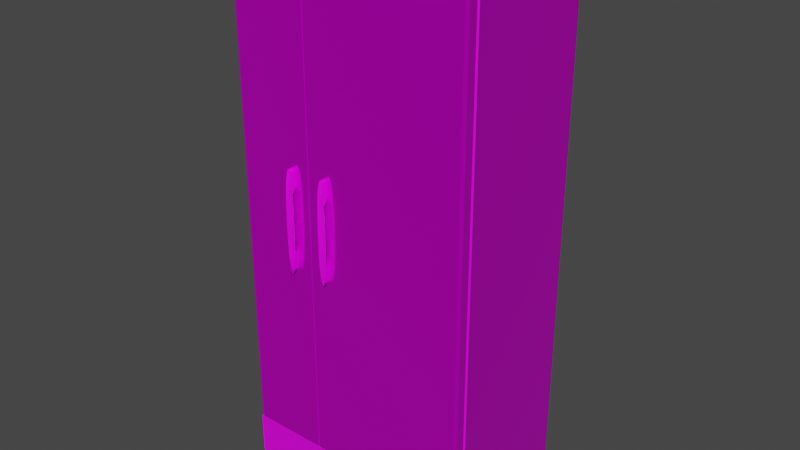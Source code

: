 # Source: freezer.blend  (saved by Blender 3.5.2; exported with 4.5.12 LTS)
import bpy
from mathutils import Matrix  # noqa: F401  (used for matrix-valued properties, if any)

bpy.ops.wm.read_factory_settings(use_empty=True)
scene = bpy.context.scene
scene.name = 'Scene'

# ---- collections
col_collection = bpy.data.collections.new('Collection'); scene.collection.children.link(col_collection)

# ---- images (referenced by path relative to the original .blend; pixels are not part of the script)
import os
ASSET_DIR = os.environ.get("B2B_ASSET_DIR", "")  # directory of the original .blend (textures are referenced by path, not embedded)
HERE = os.path.dirname(os.path.abspath(__file__))  # packed textures are extracted next to this script under _unpacked/

def load_image(name, relpath, width, height, colorspace="sRGB"):
    """Load a texture the original file referenced (path relative to the .blend, or extracted next to this script)."""
    p = next((c for c in (os.path.join(HERE, relpath), os.path.join(ASSET_DIR, relpath)) if relpath and os.path.exists(c)), "")
    if p:
        img = bpy.data.images.load(p, check_existing=True)
        img.name = name
    else:  # same state as the original file: an image datablock whose file is absent (Cycles renders it pink)
        img = bpy.data.images.new(name, width, height)
        img.source = "FILE"
        img.filepath = "//" + (relpath or name)
    img.colorspace_settings.name = colorspace
    return img
img_fridgemoderatestainless__d04d6f6c_ca17_4ad2_9b58_82b854ac51_001 = load_image('fridgemoderatestainless-[d04d6f6c-ca17-4ad2-9b58-82b854ac51.001', 'texture/fridgemoderatestainless-[d04d6f6c-ca17-4ad2-9b58-82b854ac51d7]-fridge-interior_txtr_256x256.png', 1024, 1024, 'sRGB')
img_fridgemoderatestainless__d04d6f6c_ca17_4ad2_9b58_82b854ac51_002 = load_image('fridgemoderatestainless-[d04d6f6c-ca17-4ad2-9b58-82b854ac51.002', 'texture/fridgemoderatestainless-[d04d6f6c-ca17-4ad2-9b58-82b854ac51d7]-materials_txtr_512x512.jpg', 1024, 1024, 'sRGB')

# ---- materials (node trees are filled in below, after node groups)
mat_inside = bpy.data.materials.new('inside')
mat_inside.surface_render_method = 'BLENDED'
mat_inside.blend_method = 'BLEND'
mat_inside.use_backface_culling = True
mat_refrigerator_body = bpy.data.materials.new('Refrigerator-body')
mat_refrigerator_body.use_transparent_shadow = False
mat_refrigerator_body.diffuse_color = (0.5882, 0.5882, 0.5882, 1.0)
mat_refrigerator_body.specular_color = (0.898, 0.898, 0.898)
mat_refrigerator_body.roughness = 0.9
mat_refrigerator_body.specular_intensity = 0.1
mat_refrigerator_body.line_color = (0.5882, 0.5882, 0.5882, 0.0)

# ---- material node trees
mat_inside.use_nodes = True; mat_inside.node_tree.nodes.clear()
_N = mat_inside.node_tree.nodes; _L = mat_inside.node_tree.links
n0 = _N.new('ShaderNodeBsdfPrincipled'); n0.name = 'Principled BSDF'; n0.location = (10, 300)
n0.distribution = 'GGX'
n0.subsurface_method = 'RANDOM_WALK_SKIN'
n0.inputs[3].default_value = 1.45
n0.inputs[27].default_value = (0.0, 0.0, 0.0, 1.0)
n0.inputs[28].default_value = 1.0
n1 = _N.new('ShaderNodeOutputMaterial'); n1.name = 'Material Output'; n1.location = (300, 300)
n2 = _N.new('ShaderNodeTexImage'); n2.name = 'Image Texture'; n2.location = (-442, 84)
n2.image = img_fridgemoderatestainless__d04d6f6c_ca17_4ad2_9b58_82b854ac51_001
n3 = _N.new('ShaderNodeMix'); n3.name = 'Mix'; n3.location = (-160, 180)
n3.data_type = 'RGBA'
n3.inputs[6].default_value = (1.0, 1.0, 1.0, 1.0)
_L.new(n0.outputs[0], n1.inputs[0])
_L.new(n2.outputs[0], n0.inputs[0])
_L.new(n2.outputs[1], n0.inputs[4])
_L.new(n2.outputs[0], n3.inputs[7])
_L.new(n3.outputs[2], n0.inputs[14])
n1.is_active_output = True
mat_refrigerator_body.use_nodes = True; mat_refrigerator_body.node_tree.nodes.clear()
_N = mat_refrigerator_body.node_tree.nodes; _L = mat_refrigerator_body.node_tree.links
n0 = _N.new('ShaderNodeBsdfPrincipled'); n0.name = 'Principled BSDF'; n0.location = (10, 300)
n0.distribution = 'GGX'
n0.subsurface_method = 'RANDOM_WALK_SKIN'
n0.inputs[1].default_value = 0.6142
n0.inputs[2].default_value = 0.1457
n0.inputs[3].default_value = 1.45
n0.inputs[27].default_value = (0.0, 0.0, 0.0, 1.0)
n0.inputs[28].default_value = 1.0
n1 = _N.new('ShaderNodeOutputMaterial'); n1.name = 'Material Output'; n1.location = (300, 300)
n2 = _N.new('ShaderNodeTexImage'); n2.name = 'Image Texture'; n2.location = (-383, 230)
n2.image = img_fridgemoderatestainless__d04d6f6c_ca17_4ad2_9b58_82b854ac51_002
n3 = _N.new('ShaderNodeMix'); n3.name = 'Mix'; n3.location = (-260, 180)
n3.data_type = 'RGBA'
n3.inputs[0].default_value = 0.6142
n3.inputs[7].default_value = (1.0, 1.0, 1.0, 1.0)
n4 = _N.new('ShaderNodeMix'); n4.name = 'Mix.001'; n4.location = (-160, 180)
n4.data_type = 'RGBA'
n4.inputs[6].default_value = (1.0, 1.0, 1.0, 1.0)
_L.new(n0.outputs[0], n1.inputs[0])
_L.new(n2.outputs[0], n0.inputs[0])
_L.new(n2.outputs[0], n3.inputs[6])
_L.new(n3.outputs[2], n4.inputs[7])
_L.new(n4.outputs[2], n0.inputs[14])
n1.is_active_output = True

# ---- world
world_world = bpy.data.worlds.new('World'); scene.world = world_world
world_world.use_nodes = True; world_world.node_tree.nodes.clear()
_N = world_world.node_tree.nodes; _L = world_world.node_tree.links
n0 = _N.new('ShaderNodeOutputWorld'); n0.name = 'World Output'; n0.location = (300, 300)
n1 = _N.new('ShaderNodeBackground'); n1.name = 'Background'; n1.location = (10, 300)
n1.inputs[0].default_value = (0.05088, 0.05088, 0.05088, 1.0)
_L.new(n1.outputs[0], n0.inputs[0])
n0.is_active_output = True
world_world.color = (0.05088, 0.05088, 0.05088)
world_world.use_sun_shadow = False
world_world.sun_shadow_jitter_overblur = 0.0

# ---- meshes
me_fridgemode = bpy.data.meshes.new('fridgemode')
me_fridgemode.from_pydata([(-0.4168, -0.1614, 2.228), (-0.4333, -0.1614, 2.228), (-0.425, -0.1757, 2.224), (-0.4168, -0.1614, 2.228), (-0.425, -0.1757, 2.224), (-0.4085, -0.1757, 2.228), (-0.4415, -0.1755, 2.228), (-0.425, -0.1757, 2.224), (-0.4333, -0.1614, 2.228), (-0.4332, -0.19, 2.228), (-0.425, -0.1757, 2.224), (-0.4415, -0.1755, 2.228), (-0.4167, -0.1899, 2.228), (-0.425, -0.1757, 2.224), (-0.4332, -0.19, 2.228), (-0.4085, -0.1757, 2.228), (-0.425, -0.1757, 2.224), (-0.4167, -0.1899, 2.228), (-0.2479, -0.2278, 0.9711), (-0.2509, -0.231, 0.9788), (-0.2509, -0.2255, 0.9569), (-0.2509, -0.2255, 0.9569), (-0.2509, -0.231, 0.9788), (-0.2539, -0.2278, 0.9711), (-0.2509, -0.2255, 1.377), (-0.2539, -0.2278, 1.363), (-0.2509, -0.231, 1.355), (-0.2479, -0.2278, 1.363), (-0.2509, -0.2255, 1.377), (-0.2509, -0.231, 1.355), (0.3832, -0.1614, 2.228), (0.3667, -0.1614, 2.228), (0.375, -0.1757, 2.224), (0.3832, -0.1614, 2.228), (0.375, -0.1757, 2.224), (0.3915, -0.1757, 2.228), (0.3585, -0.1755, 2.228), (0.375, -0.1757, 2.224), (0.3667, -0.1614, 2.228), (0.3668, -0.19, 2.228), (0.375, -0.1757, 2.224), (0.3585, -0.1755, 2.228), (0.3833, -0.1899, 2.228), (0.375, -0.1757, 2.224), (0.3668, -0.19, 2.228), (0.3915, -0.1757, 2.228), (0.375, -0.1757, 2.224), (0.3833, -0.1899, 2.228), (-0.0945, -0.2278, 0.9711), (-0.0975, -0.231, 0.9788), (-0.0975, -0.2255, 0.9569), (-0.0975, -0.2255, 0.9569), (-0.0975, -0.231, 0.9788), (-0.1005, -0.2278, 0.9711), (-0.0975, -0.2255, 1.377), (-0.1005, -0.2278, 1.363), (-0.0975, -0.231, 1.355), (-0.0945, -0.2278, 1.363), (-0.0975, -0.2255, 1.377), (-0.0975, -0.231, 1.355), (0.4947, -0.1523, 0.179), (0.5, -0.1523, 0.179), (0.5, -0.1467, 0.179), (-0.4881, -0.1523, 0.179), (-0.5, -0.1951, 0.179), (-0.5, -0.1588, 0.179), (-0.4881, -0.2012, 0.179), (-0.1769, -0.2012, 0.179), (-0.175, -0.1951, 0.179), (-0.175, -0.1523, 0.179), (-0.482, -0.1402, 0.1884), (-0.1875, -0.1523, 0.1884), (-0.482, -0.1523, 0.1884), (-0.1875, -0.1402, 0.1884), (-0.473, -0.1523, 2.197), (-0.473, -0.1402, 0.1994), (-0.473, -0.1402, 2.197), (-0.473, -0.1523, 0.1994), (-0.473, -0.1523, 2.197), (-0.482, -0.1402, 2.205), (-0.482, -0.1523, 2.205), (-0.473, -0.1402, 2.197), (-0.482, -0.1523, 0.1884), (-0.482, -0.1402, 2.205), (-0.482, -0.1402, 0.1884), (-0.482, -0.1523, 2.205), (-0.473, -0.1523, 0.1994), (-0.2, -0.1402, 0.1994), (-0.473, -0.1402, 0.1994), (-0.2, -0.1523, 0.1994), (-0.2, -0.1402, 2.197), (-0.473, -0.1523, 2.197), (-0.473, -0.1402, 2.197), (-0.2, -0.1523, 2.197), (-0.482, -0.1402, 2.205), (-0.1875, -0.1523, 2.205), (-0.1875, -0.1402, 2.205), (-0.482, -0.1523, 2.205), (-0.482, -0.1402, 2.205), (-0.473, -0.1523, 2.197), (-0.482, -0.1523, 2.205), (-0.473, -0.1402, 2.197), (-0.2, -0.1402, 0.1994), (-0.2, -0.1523, 2.197), (-0.2, -0.1402, 2.197), (-0.2, -0.1523, 0.1994), (-0.1875, -0.1523, 2.205), (-0.1875, -0.1402, 0.1884), (-0.1875, -0.1402, 2.205), (-0.1875, -0.1523, 0.1884), (-0.175, -0.1523, 0.179), (-0.4881, -0.1523, 0.179), (-0.482, -0.1523, 0.1884), (-0.1875, -0.1523, 0.1884), (-0.175, -0.1523, 2.208), (-0.1875, -0.1523, 2.205), (-0.4881, -0.1523, 2.208), (-0.482, -0.1523, 2.205), (-0.2545, -0.1523, 2.08), (-0.2544, -0.07648, 0.2973), (-0.2545, -0.1523, 0.2973), (-0.2544, -0.07648, 2.08), (-0.4063, -0.1523, 2.08), (-0.2544, -0.07648, 2.08), (-0.2545, -0.1523, 2.08), (-0.4062, -0.07637, 2.08), (-0.4063, -0.1523, 0.2973), (-0.4062, -0.07637, 2.08), (-0.4063, -0.1523, 2.08), (-0.4062, -0.07637, 0.2973), (-0.2545, -0.1523, 0.2973), (-0.4062, -0.07637, 0.2973), (-0.4063, -0.1523, 0.2973), (-0.2544, -0.07648, 0.2973), (-0.2375, -0.07648, 2.104), (-0.2125, -0.1523, 0.2409), (-0.2375, -0.07648, 0.2729), (-0.2125, -0.1523, 2.142), (-0.425, -0.07637, 2.104), (-0.2125, -0.1523, 2.142), (-0.2375, -0.07648, 2.104), (-0.4551, -0.1523, 2.142), (-0.4551, -0.1523, 0.2409), (-0.425, -0.07637, 2.104), (-0.425, -0.07637, 0.2729), (-0.4551, -0.1523, 2.142), (-0.2375, -0.07648, 0.2729), (-0.4551, -0.1523, 0.2409), (-0.425, -0.07637, 0.2729), (-0.2125, -0.1523, 0.2409), (-0.2545, -0.1523, 2.08), (-0.4063, -0.1523, 0.2973), (-0.4063, -0.1523, 2.08), (-0.2545, -0.1523, 0.2973), (-0.4152, -0.1587, 2.224), (-0.4333, -0.1614, 2.228), (-0.4168, -0.1614, 2.228), (-0.4348, -0.1587, 2.224), (-0.4348, -0.1587, 2.224), (-0.4415, -0.1755, 2.228), (-0.4333, -0.1614, 2.228), (-0.4446, -0.1755, 2.224), (-0.4446, -0.1755, 2.224), (-0.4332, -0.19, 2.228), (-0.4415, -0.1755, 2.228), (-0.4348, -0.1926, 2.224), (-0.4348, -0.1926, 2.224), (-0.4167, -0.1899, 2.228), (-0.4332, -0.19, 2.228), (-0.4152, -0.1926, 2.224), (-0.4152, -0.1926, 2.224), (-0.4085, -0.1757, 2.228), (-0.4167, -0.1899, 2.228), (-0.4054, -0.1757, 2.224), (-0.4054, -0.1757, 2.224), (-0.4152, -0.1926, 2.205), (-0.4054, -0.1757, 2.205), (-0.4152, -0.1926, 2.224), (-0.4152, -0.1587, 2.224), (-0.4054, -0.1757, 2.205), (-0.4152, -0.1587, 2.205), (-0.4054, -0.1757, 2.224), (-0.4348, -0.1587, 2.224), (-0.4152, -0.1587, 2.205), (-0.4348, -0.1587, 2.205), (-0.4152, -0.1587, 2.224), (-0.4446, -0.1755, 2.224), (-0.4348, -0.1587, 2.205), (-0.4446, -0.1755, 2.205), (-0.4348, -0.1587, 2.224), (-0.4348, -0.1926, 2.224), (-0.4446, -0.1755, 2.205), (-0.4348, -0.1926, 2.205), (-0.4446, -0.1755, 2.224), (-0.4152, -0.1926, 2.224), (-0.4348, -0.1926, 2.205), (-0.4152, -0.1926, 2.205), (-0.4348, -0.1926, 2.224), (-0.4085, -0.1757, 2.228), (-0.4152, -0.1587, 2.224), (-0.4168, -0.1614, 2.228), (-0.4054, -0.1757, 2.224), (-0.2479, -0.2278, 1.363), (-0.2509, -0.2352, 1.333), (-0.2444, -0.2315, 1.333), (-0.2509, -0.231, 1.355), (-0.2509, -0.231, 1.355), (-0.2573, -0.2315, 1.333), (-0.2509, -0.2352, 1.333), (-0.2539, -0.2278, 1.363), (-0.2383, -0.22, 1.28), (-0.2416, -0.235, 1.235), (-0.236, -0.22, 1.235), (-0.243, -0.233, 1.304), (-0.2657, -0.22, 1.235), (-0.2634, -0.22, 1.28), (-0.2383, -0.22, 1.28), (-0.236, -0.22, 1.235), (-0.2354, -0.22, 1.167), (-0.2663, -0.22, 1.167), (-0.2657, -0.22, 1.099), (-0.236, -0.22, 1.099), (-0.2383, -0.22, 1.054), (-0.2634, -0.22, 1.054), (-0.2587, -0.233, 1.304), (-0.2657, -0.22, 1.235), (-0.2601, -0.235, 1.235), (-0.2634, -0.22, 1.28), (-0.2509, -0.2387, 1.304), (-0.2601, -0.235, 1.235), (-0.2509, -0.2407, 1.235), (-0.2587, -0.233, 1.304), (-0.243, -0.233, 1.304), (-0.2509, -0.2407, 1.235), (-0.2416, -0.235, 1.235), (-0.2509, -0.2387, 1.304), (-0.2416, -0.235, 1.099), (-0.2354, -0.22, 1.167), (-0.2412, -0.2358, 1.167), (-0.236, -0.22, 1.099), (-0.2657, -0.22, 1.099), (-0.2605, -0.2358, 1.167), (-0.2663, -0.22, 1.167), (-0.2601, -0.235, 1.099), (-0.2601, -0.235, 1.099), (-0.2509, -0.2415, 1.167), (-0.2605, -0.2358, 1.167), (-0.2509, -0.2407, 1.099), (-0.2416, -0.235, 1.099), (-0.2509, -0.2415, 1.167), (-0.2509, -0.2407, 1.099), (-0.2412, -0.2358, 1.167), (-0.2601, -0.235, 1.235), (-0.2663, -0.22, 1.167), (-0.2605, -0.2358, 1.167), (-0.2657, -0.22, 1.235), (-0.2509, -0.2407, 1.235), (-0.2605, -0.2358, 1.167), (-0.2509, -0.2415, 1.167), (-0.2601, -0.235, 1.235), (-0.236, -0.22, 1.235), (-0.2412, -0.2358, 1.167), (-0.2354, -0.22, 1.167), (-0.2416, -0.235, 1.235), (-0.2416, -0.235, 1.235), (-0.2509, -0.2415, 1.167), (-0.2412, -0.2358, 1.167), (-0.2509, -0.2407, 1.235), (-0.2404, -0.22, 1.333), (-0.243, -0.233, 1.304), (-0.2383, -0.22, 1.28), (-0.2444, -0.2315, 1.333), (-0.2404, -0.2012, 1.333), (-0.2383, -0.22, 1.28), (-0.2383, -0.2012, 1.304), (-0.2404, -0.22, 1.333), (-0.246, -0.2012, 1.363), (-0.246, -0.22, 1.363), (-0.246, -0.22, 1.363), (-0.2444, -0.2315, 1.333), (-0.2404, -0.22, 1.333), (-0.2479, -0.2278, 1.363), (-0.2573, -0.2315, 1.333), (-0.2634, -0.22, 1.28), (-0.2587, -0.233, 1.304), (-0.2613, -0.22, 1.333), (-0.2613, -0.22, 1.333), (-0.2634, -0.2012, 1.304), (-0.2634, -0.22, 1.28), (-0.2613, -0.2012, 1.333), (-0.2557, -0.22, 1.363), (-0.2557, -0.2012, 1.363), (-0.2539, -0.2278, 1.363), (-0.2613, -0.22, 1.333), (-0.2573, -0.2315, 1.333), (-0.2557, -0.22, 1.363), (-0.2509, -0.22, 1.377), (-0.2539, -0.2278, 1.363), (-0.2509, -0.2255, 1.377), (-0.2557, -0.22, 1.363), (-0.246, -0.22, 1.363), (-0.2509, -0.2255, 1.377), (-0.2479, -0.2278, 1.363), (-0.2509, -0.22, 1.377), (-0.2509, -0.2012, 1.377), (-0.2557, -0.2012, 1.363), (-0.2557, -0.22, 1.363), (-0.2509, -0.22, 1.377), (-0.246, -0.2012, 1.363), (-0.246, -0.22, 1.363), (-0.2634, -0.2012, 1.304), (-0.2383, -0.22, 1.28), (-0.2634, -0.22, 1.28), (-0.2383, -0.2012, 1.304), (-0.2509, -0.2352, 1.333), (-0.2587, -0.233, 1.304), (-0.2509, -0.2387, 1.304), (-0.2573, -0.2315, 1.333), (-0.2444, -0.2315, 1.333), (-0.2509, -0.2387, 1.304), (-0.243, -0.233, 1.304), (-0.2509, -0.2352, 1.333), (-0.2587, -0.233, 1.03), (-0.2657, -0.22, 1.099), (-0.2634, -0.22, 1.054), (-0.2601, -0.235, 1.099), (-0.2509, -0.2387, 1.03), (-0.2601, -0.235, 1.099), (-0.2587, -0.233, 1.03), (-0.2509, -0.2407, 1.099), (-0.2383, -0.22, 1.054), (-0.2416, -0.235, 1.099), (-0.243, -0.233, 1.03), (-0.236, -0.22, 1.099), (-0.243, -0.233, 1.03), (-0.2509, -0.2407, 1.099), (-0.2509, -0.2387, 1.03), (-0.2416, -0.235, 1.099), (-0.2404, -0.22, 1.001), (-0.243, -0.233, 1.03), (-0.2444, -0.2315, 1.001), (-0.2383, -0.22, 1.054), (-0.2404, -0.2012, 1.001), (-0.2383, -0.2012, 1.03), (-0.2383, -0.22, 1.054), (-0.2404, -0.22, 1.001), (-0.246, -0.2012, 0.9711), (-0.246, -0.22, 0.9711), (-0.246, -0.22, 0.9711), (-0.2444, -0.2315, 1.001), (-0.2479, -0.2278, 0.9711), (-0.2404, -0.22, 1.001), (-0.2573, -0.2315, 1.001), (-0.2634, -0.22, 1.054), (-0.2613, -0.22, 1.001), (-0.2587, -0.233, 1.03), (-0.2613, -0.22, 1.001), (-0.2634, -0.22, 1.054), (-0.2634, -0.2012, 1.03), (-0.2613, -0.2012, 1.001), (-0.2557, -0.22, 0.9711), (-0.2557, -0.2012, 0.9711), (-0.2539, -0.2278, 0.9711), (-0.2613, -0.22, 1.001), (-0.2557, -0.22, 0.9711), (-0.2573, -0.2315, 1.001), (-0.2509, -0.22, 0.9569), (-0.2539, -0.2278, 0.9711), (-0.2557, -0.22, 0.9711), (-0.2509, -0.2255, 0.9569), (-0.246, -0.22, 0.9711), (-0.2509, -0.2255, 0.9569), (-0.2509, -0.22, 0.9569), (-0.2479, -0.2278, 0.9711), (-0.2509, -0.2012, 0.9569), (-0.2557, -0.22, 0.9711), (-0.2557, -0.2012, 0.9711), (-0.2509, -0.22, 0.9569), (-0.246, -0.2012, 0.9711), (-0.246, -0.22, 0.9711), (-0.2383, -0.2012, 1.03), (-0.2634, -0.22, 1.054), (-0.2383, -0.22, 1.054), (-0.2634, -0.2012, 1.03), (-0.2509, -0.2352, 1.001), (-0.2587, -0.233, 1.03), (-0.2573, -0.2315, 1.001), (-0.2509, -0.2387, 1.03), (-0.2444, -0.2315, 1.001), (-0.2509, -0.2387, 1.03), (-0.2509, -0.2352, 1.001), (-0.243, -0.233, 1.03), (-0.2509, -0.231, 0.9788), (-0.2573, -0.2315, 1.001), (-0.2539, -0.2278, 0.9711), (-0.2509, -0.2352, 1.001), (-0.2479, -0.2278, 0.9711), (-0.2509, -0.2352, 1.001), (-0.2509, -0.231, 0.9788), (-0.2444, -0.2315, 1.001), (0.3848, -0.1587, 2.224), (0.3667, -0.1614, 2.228), (0.3832, -0.1614, 2.228), (0.3652, -0.1587, 2.224), (0.3652, -0.1587, 2.224), (0.3585, -0.1755, 2.228), (0.3667, -0.1614, 2.228), (0.3554, -0.1755, 2.224), (0.3554, -0.1755, 2.224), (0.3668, -0.19, 2.228), (0.3585, -0.1755, 2.228), (0.3652, -0.1926, 2.224), (0.3652, -0.1926, 2.224), (0.3833, -0.1899, 2.228), (0.3668, -0.19, 2.228), (0.3848, -0.1926, 2.224), (0.3848, -0.1926, 2.224), (0.3915, -0.1757, 2.228), (0.3833, -0.1899, 2.228), (0.3946, -0.1757, 2.224), (0.3946, -0.1757, 2.224), (0.3848, -0.1926, 2.205), (0.3946, -0.1757, 2.205), (0.3848, -0.1926, 2.224), (0.3848, -0.1587, 2.224), (0.3946, -0.1757, 2.205), (0.3848, -0.1587, 2.205), (0.3946, -0.1757, 2.224), (0.3652, -0.1587, 2.224), (0.3848, -0.1587, 2.205), (0.3652, -0.1587, 2.205), (0.3848, -0.1587, 2.224), (0.3554, -0.1755, 2.224), (0.3652, -0.1587, 2.205), (0.3554, -0.1755, 2.205), (0.3652, -0.1587, 2.224), (0.3652, -0.1926, 2.224), (0.3554, -0.1755, 2.205), (0.3652, -0.1926, 2.205), (0.3554, -0.1755, 2.224), (0.3848, -0.1926, 2.224), (0.3652, -0.1926, 2.205), (0.3848, -0.1926, 2.205), (0.3652, -0.1926, 2.224), (0.3915, -0.1757, 2.228), (0.3848, -0.1587, 2.224), (0.3832, -0.1614, 2.228), (0.3946, -0.1757, 2.224), (-0.0945, -0.2278, 1.363), (-0.0975, -0.2352, 1.333), (-0.09102, -0.2315, 1.333), (-0.0975, -0.231, 1.355), (-0.0975, -0.231, 1.355), (-0.104, -0.2315, 1.333), (-0.0975, -0.2352, 1.333), (-0.1005, -0.2278, 1.363), (-0.08493, -0.22, 1.28), (-0.08824, -0.235, 1.235), (-0.08262, -0.22, 1.235), (-0.08968, -0.233, 1.304), (-0.1124, -0.22, 1.235), (-0.1101, -0.22, 1.28), (-0.08493, -0.22, 1.28), (-0.08262, -0.22, 1.235), (-0.08201, -0.22, 1.167), (-0.113, -0.22, 1.167), (-0.1124, -0.22, 1.099), (-0.08262, -0.22, 1.099), (-0.08493, -0.22, 1.054), (-0.1101, -0.22, 1.054), (-0.1053, -0.233, 1.304), (-0.1124, -0.22, 1.235), (-0.1068, -0.235, 1.235), (-0.1101, -0.22, 1.28), (-0.0975, -0.2387, 1.304), (-0.1068, -0.235, 1.235), (-0.0975, -0.2407, 1.235), (-0.1053, -0.233, 1.304), (-0.08968, -0.233, 1.304), (-0.0975, -0.2407, 1.235), (-0.08824, -0.235, 1.235), (-0.0975, -0.2387, 1.304), (-0.08824, -0.235, 1.099), (-0.08201, -0.22, 1.167), (-0.08786, -0.2358, 1.167), (-0.08262, -0.22, 1.099), (-0.1124, -0.22, 1.099), (-0.1071, -0.2358, 1.167), (-0.113, -0.22, 1.167), (-0.1068, -0.235, 1.099), (-0.1068, -0.235, 1.099), (-0.0975, -0.2415, 1.167), (-0.1071, -0.2358, 1.167), (-0.0975, -0.2407, 1.099), (-0.08824, -0.235, 1.099), (-0.0975, -0.2415, 1.167), (-0.0975, -0.2407, 1.099), (-0.08786, -0.2358, 1.167), (-0.1068, -0.235, 1.235), (-0.113, -0.22, 1.167), (-0.1071, -0.2358, 1.167), (-0.1124, -0.22, 1.235), (-0.0975, -0.2407, 1.235), (-0.1071, -0.2358, 1.167), (-0.0975, -0.2415, 1.167), (-0.1068, -0.235, 1.235), (-0.08262, -0.22, 1.235), (-0.08786, -0.2358, 1.167), (-0.08201, -0.22, 1.167), (-0.08824, -0.235, 1.235), (-0.08824, -0.235, 1.235), (-0.0975, -0.2415, 1.167), (-0.08786, -0.2358, 1.167), (-0.0975, -0.2407, 1.235), (-0.08708, -0.22, 1.333), (-0.08968, -0.233, 1.304), (-0.08493, -0.22, 1.28), (-0.09102, -0.2315, 1.333), (-0.08708, -0.2012, 1.333), (-0.08493, -0.22, 1.28), (-0.08493, -0.2012, 1.304), (-0.08708, -0.22, 1.333), (-0.09268, -0.2012, 1.363), (-0.09268, -0.22, 1.363), (-0.09268, -0.22, 1.363), (-0.09102, -0.2315, 1.333), (-0.08708, -0.22, 1.333), (-0.0945, -0.2278, 1.363), (-0.104, -0.2315, 1.333), (-0.1101, -0.22, 1.28), (-0.1053, -0.233, 1.304), (-0.1079, -0.22, 1.333), (-0.1079, -0.22, 1.333), (-0.1101, -0.2012, 1.304), (-0.1101, -0.22, 1.28), (-0.1079, -0.2012, 1.333), (-0.1023, -0.22, 1.363), (-0.1023, -0.2012, 1.363), (-0.1005, -0.2278, 1.363), (-0.1079, -0.22, 1.333), (-0.104, -0.2315, 1.333), (-0.1023, -0.22, 1.363), (-0.0975, -0.22, 1.377), (-0.1005, -0.2278, 1.363), (-0.0975, -0.2255, 1.377), (-0.1023, -0.22, 1.363), (-0.09268, -0.22, 1.363), (-0.0975, -0.2255, 1.377), (-0.0945, -0.2278, 1.363), (-0.0975, -0.22, 1.377), (-0.0975, -0.2012, 1.377), (-0.1023, -0.2012, 1.363), (-0.1023, -0.22, 1.363), (-0.0975, -0.22, 1.377), (-0.09268, -0.2012, 1.363), (-0.09268, -0.22, 1.363), (-0.1101, -0.2012, 1.304), (-0.08493, -0.22, 1.28), (-0.1101, -0.22, 1.28), (-0.08493, -0.2012, 1.304), (-0.0975, -0.2352, 1.333), (-0.1053, -0.233, 1.304), (-0.0975, -0.2387, 1.304), (-0.104, -0.2315, 1.333), (-0.09102, -0.2315, 1.333), (-0.0975, -0.2387, 1.304), (-0.08968, -0.233, 1.304), (-0.0975, -0.2352, 1.333), (-0.1053, -0.233, 1.03), (-0.1124, -0.22, 1.099), (-0.1101, -0.22, 1.054), (-0.1068, -0.235, 1.099), (-0.0975, -0.2387, 1.03), (-0.1068, -0.235, 1.099), (-0.1053, -0.233, 1.03), (-0.0975, -0.2407, 1.099), (-0.08493, -0.22, 1.054), (-0.08824, -0.235, 1.099), (-0.08968, -0.233, 1.03), (-0.08262, -0.22, 1.099), (-0.08968, -0.233, 1.03), (-0.0975, -0.2407, 1.099), (-0.0975, -0.2387, 1.03), (-0.08824, -0.235, 1.099), (-0.08708, -0.22, 1.001), (-0.08968, -0.233, 1.03), (-0.09102, -0.2315, 1.001), (-0.08493, -0.22, 1.054), (-0.08708, -0.2012, 1.001), (-0.08493, -0.2012, 1.03), (-0.08493, -0.22, 1.054), (-0.08708, -0.22, 1.001), (-0.09268, -0.2012, 0.9711), (-0.09268, -0.22, 0.9711), (-0.09268, -0.22, 0.9711), (-0.09102, -0.2315, 1.001), (-0.0945, -0.2278, 0.9711), (-0.08708, -0.22, 1.001), (-0.104, -0.2315, 1.001), (-0.1101, -0.22, 1.054), (-0.1079, -0.22, 1.001), (-0.1053, -0.233, 1.03), (-0.1079, -0.22, 1.001), (-0.1101, -0.22, 1.054), (-0.1101, -0.2012, 1.03), (-0.1079, -0.2012, 1.001), (-0.1023, -0.22, 0.9711), (-0.1023, -0.2012, 0.9711), (-0.1005, -0.2278, 0.9711), (-0.1079, -0.22, 1.001), (-0.1023, -0.22, 0.9711), (-0.104, -0.2315, 1.001), (-0.0975, -0.22, 0.9569), (-0.1005, -0.2278, 0.9711), (-0.1023, -0.22, 0.9711), (-0.0975, -0.2255, 0.9569), (-0.09268, -0.22, 0.9711), (-0.0975, -0.2255, 0.9569), (-0.0975, -0.22, 0.9569), (-0.0945, -0.2278, 0.9711), (-0.0975, -0.2012, 0.9569), (-0.1023, -0.22, 0.9711), (-0.1023, -0.2012, 0.9711), (-0.0975, -0.22, 0.9569), (-0.09268, -0.2012, 0.9711), (-0.09268, -0.22, 0.9711), (-0.08493, -0.2012, 1.03), (-0.1101, -0.22, 1.054), (-0.08493, -0.22, 1.054), (-0.1101, -0.2012, 1.03), (-0.0975, -0.2352, 1.001), (-0.1053, -0.233, 1.03), (-0.104, -0.2315, 1.001), (-0.0975, -0.2387, 1.03), (-0.09102, -0.2315, 1.001), (-0.0975, -0.2387, 1.03), (-0.0975, -0.2352, 1.001), (-0.08968, -0.233, 1.03), (-0.0975, -0.231, 0.9788), (-0.104, -0.2315, 1.001), (-0.1005, -0.2278, 0.9711), (-0.0975, -0.2352, 1.001), (-0.0945, -0.2278, 0.9711), (-0.0975, -0.2352, 1.001), (-0.0975, -0.231, 0.9788), (-0.09102, -0.2315, 1.001), (0.425, -0.1523, 0.1884), (-0.1625, -0.1402, 0.1884), (0.425, -0.1402, 0.1884), (-0.1625, -0.1523, 0.1884), (-0.175, -0.1523, 0.179), (-0.173, -0.2012, 0.179), (-0.175, -0.1951, 0.179), (0.4876, -0.2012, 0.179), (0.5, -0.1951, 0.179), (0.5, -0.1588, 0.179), (0.4876, -0.1523, 0.179), (0.4125, -0.1402, 0.1994), (0.4125, -0.1523, 2.197), (0.4125, -0.1402, 2.197), (0.4125, -0.1523, 0.1994), (0.425, -0.1402, 2.205), (0.425, -0.1523, 0.1884), (0.425, -0.1402, 0.1884), (0.425, -0.1523, 2.205), (0.4125, -0.1402, 2.197), (-0.15, -0.1523, 2.197), (-0.15, -0.1402, 2.197), (0.4125, -0.1523, 2.197), (-0.1625, -0.1402, 2.205), (0.425, -0.1523, 2.205), (0.425, -0.1402, 2.205), (-0.1625, -0.1523, 2.205), (-0.15, -0.1402, 2.197), (-0.15, -0.1523, 0.1994), (-0.15, -0.1402, 0.1994), (-0.15, -0.1523, 2.197), (-0.1625, -0.1402, 0.1884), (-0.1625, -0.1523, 2.205), (-0.1625, -0.1402, 2.205), (-0.1625, -0.1523, 0.1884), (-0.15, -0.1402, 0.1994), (0.4125, -0.1523, 0.1994), (0.4125, -0.1402, 0.1994), (-0.15, -0.1523, 0.1994), (0.3409, -0.1523, 2.08), (0.3409, -0.07637, 0.2973), (0.3409, -0.1523, 0.2973), (0.3409, -0.07637, 2.08), (-0.08035, -0.1523, 2.08), (0.3409, -0.07637, 2.08), (0.3409, -0.1523, 2.08), (-0.08035, -0.07637, 2.08), (-0.08035, -0.1523, 0.2973), (-0.08035, -0.07637, 2.08), (-0.08035, -0.1523, 2.08), (-0.08035, -0.07637, 0.2973), (0.375, -0.07637, 2.104), (0.4, -0.1523, 0.2409), (0.375, -0.07637, 0.2729), (0.4, -0.1523, 2.142), (-0.1125, -0.07637, 2.104), (0.4, -0.1523, 2.142), (0.375, -0.07637, 2.104), (-0.1375, -0.1523, 2.142), (-0.1375, -0.1523, 0.2409), (-0.1125, -0.07637, 2.104), (-0.1125, -0.07637, 0.2729), (-0.1375, -0.1523, 2.142), (0.375, -0.07637, 0.2729), (-0.1375, -0.1523, 0.2409), (-0.1125, -0.07637, 0.2729), (0.4, -0.1523, 0.2409), (0.3409, -0.1523, 2.08), (-0.08035, -0.1523, 0.2973), (-0.08035, -0.1523, 2.08), (0.3409, -0.1523, 0.2973), (-0.425, -0.0786, 1.794), (-0.425, -0.0786, 1.761), (-0.1875, -0.0786, 1.761), (-0.1875, -0.0786, 1.794), (-0.1875, -0.0786, 1.794), (-0.425, 0.375, 1.794), (-0.425, -0.0786, 1.794), (-0.1875, 0.375, 1.794), (-0.425, -0.0786, 1.174), (-0.425, -0.0786, 1.142), (-0.1875, -0.0786, 1.142), (-0.1875, -0.0786, 1.174), (-0.1875, -0.0786, 1.174), (-0.425, 0.375, 1.174), (-0.425, -0.0786, 1.174), (-0.1875, 0.375, 1.174), (-0.425, -0.0786, 0.8154), (-0.425, -0.0786, 0.7829), (-0.1873, -0.0786, 0.7829), (-0.1873, -0.0786, 0.8154), (-0.1873, -0.0786, 0.8154), (-0.425, 0.375, 0.8154), (-0.425, -0.0786, 0.8154), (-0.1873, 0.375, 0.8154), (-0.375, -0.2012, -1.497e-10), (-0.5, -0.2012, 0.1749), (-0.5, -0.2012, -1.497e-10), (-0.375, -0.2012, 0.1749), (-0.25, -0.2012, -1.497e-10), (-0.25, -0.2012, 0.1749), (-0.125, -0.2012, -1.497e-10), (-0.125, -0.2012, 0.1749), (-1.558e-05, -0.2012, -1.497e-10), (-1.558e-05, -0.2012, 0.1749), (0.125, -0.2012, -1.497e-10), (0.125, -0.2012, 0.1749), (0.25, -0.2012, -1.497e-10), (0.25, -0.2012, 0.1749), (0.375, -0.2012, -1.497e-10), (0.375, -0.2012, 0.1749), (0.5, -0.2012, -1.497e-10), (0.5, -0.2012, 0.1749), (-0.5, -0.1523, 1.15e-08), (-0.375, -0.2012, -1.497e-10), (-0.5, -0.2012, -1.497e-10), (-0.25, -0.2012, -1.497e-10), (-0.125, -0.2012, -1.497e-10), (-1.558e-05, -0.2012, -1.497e-10), (0.125, -0.2012, -1.497e-10), (0.25, -0.2012, -1.497e-10), (0.375, -0.2012, -1.497e-10), (0.5, -0.2012, -1.497e-10), (0.5, -0.1523, 1.15e-08), (0.5, 0.4125, -3.114e-08), (0.4875, 0.425, -2.465e-08), (-0.4875, 0.425, -3.343e-08), (-0.5, 0.4125, -3.114e-08), (-0.497, -0.1523, 0.179), (-0.373, -0.1523, 0.179), (-0.249, -0.1523, 0.179), (-0.1251, -0.1523, 0.179), (-0.001139, -0.1523, 0.179), (0.1228, -0.1523, 0.179), (0.2468, -0.1523, 0.179), (0.3707, -0.1523, 0.179), (0.4947, -0.1523, 0.179), (-0.1625, -0.1523, 0.23), (-0.1875, -0.1523, 0.23), (-0.425, -0.1523, 0.23), (-0.497, -0.1523, 2.208), (-0.425, -0.1523, 2.153), (-0.4874, -0.1523, 2.214), (0.425, -0.1523, 0.23), (0.4947, -0.1523, 2.208), (0.425, -0.1523, 2.153), (-0.1625, -0.1523, 2.153), (0.4875, -0.1523, 2.214), (-0.1875, -0.1523, 2.153), (-0.5, -0.1467, 0.179), (-0.497, -0.1523, 2.208), (-0.5, -0.1467, 2.208), (-0.497, -0.1523, 0.179), (0.4947, -0.1523, 2.208), (0.5, -0.1467, 0.179), (0.5, -0.1467, 2.208), (0.4947, -0.1523, 0.179), (0.4947, -0.1523, 2.208), (0.4875, -0.1467, 2.218), (0.4875, -0.1523, 2.214), (0.5, -0.1467, 2.208), (-0.4874, -0.1523, 2.214), (0.4875, -0.1467, 2.218), (-0.4874, -0.1467, 2.218), (0.4875, -0.1523, 2.214), (-0.4874, -0.1523, 2.214), (-0.5, -0.1467, 2.208), (-0.497, -0.1523, 2.208), (-0.4874, -0.1467, 2.218), (0.5, -0.2012, -1.497e-10), (0.5, -0.1523, 0.179), (0.5, -0.2012, 0.1749), (0.5, -0.1523, 1.15e-08), (-0.5, -0.2012, 0.1749), (-0.5, -0.1523, 1.15e-08), (-0.5, -0.2012, -1.497e-10), (-0.5, -0.1523, 0.179), (-0.5, -0.1523, 0.179), (-0.5, -0.2012, 0.1749), (-0.497, -0.1523, 0.179), (-0.373, -0.1523, 0.179), (-0.375, -0.2012, 0.1749), (-0.249, -0.1523, 0.179), (-0.25, -0.2012, 0.1749), (-0.1251, -0.1523, 0.179), (-0.125, -0.2012, 0.1749), (-0.001139, -0.1523, 0.179), (-1.558e-05, -0.2012, 0.1749), (0.125, -0.2012, 0.1749), (0.1228, -0.1523, 0.179), (0.25, -0.2012, 0.1749), (0.2468, -0.1523, 0.179), (0.375, -0.2012, 0.1749), (0.3707, -0.1523, 0.179), (0.5, -0.2012, 0.1749), (0.4947, -0.1523, 0.179), (0.5, -0.1523, 0.179), (-0.1625, 0.375, 2.153), (0.425, 0.375, 0.23), (0.425, 0.375, 2.153), (-0.1625, 0.375, 0.23), (-0.1625, -0.1523, 0.23), (0.425, 0.375, 0.23), (-0.1625, 0.375, 0.23), (0.425, -0.1523, 0.23), (-0.1625, -0.1523, 2.153), (-0.1625, 0.375, 0.23), (-0.1625, 0.375, 2.153), (-0.1625, -0.1523, 0.23), (0.425, -0.1523, 2.153), (-0.1625, 0.375, 2.153), (0.425, 0.375, 2.153), (-0.1625, -0.1523, 2.153), (0.425, -0.1523, 0.23), (0.425, 0.375, 2.153), (0.425, 0.375, 0.23), (0.425, -0.1523, 2.153), (-0.1875, -0.1523, 0.23), (-0.1875, 0.375, 2.153), (-0.1875, 0.375, 0.23), (-0.1875, -0.1523, 2.153), (-0.1875, -0.1523, 2.153), (-0.425, 0.375, 2.153), (-0.1875, 0.375, 2.153), (-0.425, -0.1523, 2.153), (-0.425, -0.1523, 2.153), (-0.425, 0.375, 0.23), (-0.425, 0.375, 2.153), (-0.425, -0.1523, 0.23), (-0.425, -0.1523, 0.23), (-0.1875, 0.375, 0.23), (-0.425, 0.375, 0.23), (-0.1875, -0.1523, 0.23), (-0.425, 0.375, 2.153), (-0.1875, 0.375, 0.23), (-0.1875, 0.375, 2.153), (-0.425, 0.375, 0.23), (-0.4062, -0.07637, 0.2973), (-0.425, -0.07637, 2.104), (-0.4062, -0.07637, 2.08), (-0.425, -0.07637, 0.2729), (-0.2544, -0.07648, 0.2973), (-0.2375, -0.07648, 0.2729), (-0.2544, -0.07648, 2.08), (-0.2375, -0.07648, 2.104), (-0.473, -0.1523, 0.1994), (-0.4551, -0.1523, 2.142), (-0.4551, -0.1523, 0.2409), (-0.473, -0.1523, 2.197), (-0.2, -0.1523, 2.197), (-0.2125, -0.1523, 2.142), (-0.2, -0.1523, 0.1994), (-0.2125, -0.1523, 0.2409), (-0.2, -0.1402, 0.1994), (-0.482, -0.1402, 0.1884), (-0.473, -0.1402, 0.1994), (-0.1875, -0.1402, 0.1884), (-0.2, -0.1402, 2.197), (-0.1875, -0.1402, 2.205), (-0.473, -0.1402, 2.197), (-0.482, -0.1402, 2.205), (0.4, -0.1523, 2.142), (0.4125, -0.1523, 0.1994), (0.4, -0.1523, 0.2409), (0.4125, -0.1523, 2.197), (-0.1375, -0.1523, 2.142), (-0.15, -0.1523, 2.197), (-0.15, -0.1523, 0.1994), (-0.1375, -0.1523, 0.2409), (0.3409, -0.07637, 2.08), (0.375, -0.07637, 0.2729), (0.3409, -0.07637, 0.2973), (0.375, -0.07637, 2.104), (-0.08035, -0.07637, 2.08), (-0.1125, -0.07637, 2.104), (-0.08035, -0.07637, 0.2973), (-0.1125, -0.07637, 0.2729), (0.425, -0.1402, 2.205), (0.4125, -0.1402, 0.1994), (0.4125, -0.1402, 2.197), (0.425, -0.1402, 0.1884), (-0.1625, -0.1402, 0.1884), (-0.15, -0.1402, 0.1994), (-0.15, -0.1402, 2.197), (-0.1625, -0.1402, 2.205), (0.2663, 0.07498, 2.058), (0.2256, 0.1069, 2.058), (0.2256, 0.1228, 1.634), (0.2736, 0.08747, 1.635), (0.3647, 0.08309, 2.056), (0.3653, 0.08747, 1.636), (0.4179, 0.1228, 1.637), (0.4179, 0.1228, 2.056), (0.1922, 0.1447, 0.6018), (-0.00736, 0.1719, 0.9238), (-0.005207, 0.1336, 0.6018), (0.19, 0.183, 0.9238), (0.3671, 0.2275, 0.6316), (-0.08661, 0.2836, 1.002), (-0.08661, 0.2275, 0.6316), (0.3671, 0.2836, 1.002), (-0.187, -0.03939, 0.276), (-0.4243, 0.1463, 0.3136), (-0.4243, -0.03939, 0.276), (-0.187, 0.1463, 0.3136), (-0.187, 0.02196, 0.5303), (-0.425, 0.2606, 0.5545), (-0.425, 0.02381, 0.5286), (-0.187, 0.2587, 0.5562), (-0.187, 0.0008303, 0.8012), (-0.425, 0.3094, 0.899), (-0.425, 0.0008303, 0.8012), (-0.187, 0.3094, 0.899), (0.318, 0.03437, 0.5758), (-0.1579, 0.1208, 0.7622), (-0.1579, 0.04459, 0.5717), (0.318, 0.1106, 0.7663), (0.425, 0.02361, 1.028), (-0.1624, 0.1733, 1.05), (-0.1624, 0.02361, 1.028), (0.425, 0.1733, 1.05), (0.1997, -0.01249, 2.058), (0.1589, 0.01947, 2.058), (0.1589, 0.03532, 1.634), (0.207, 1.241e-07, 1.635), (0.2981, -0.004383, 2.056), (0.2987, 1.208e-07, 1.636), (0.3513, 0.03532, 1.637), (0.3513, 0.03532, 2.056), (0.425, 0.1567, 1.642), (-0.1629, 0.1567, 2.078), (-0.1619, 0.1567, 1.641), (0.425, 0.1567, 2.079), (0.425, -0.02218, 0.5758), (0.04803, 0.06425, 0.7622), (0.04803, -0.01197, 0.5717), (0.425, 0.05403, 0.7663), (0.425, 0.2259, 1.642), (-0.1648, 0.2259, 2.08), (-0.1648, 0.2259, 1.642), (0.425, 0.2259, 2.08), (0.425, 0.1448, 0.2082), (-0.1602, 0.2242, 0.5945), (-0.1624, 0.1448, 0.2082), (0.425, 0.2242, 0.5945), (0.4248, 7.901e-08, 1.017), (-0.1628, 8.843e-08, 1.169), (-0.1628, 7.705e-08, 1.017), (0.4248, 8.873e-08, 1.169), (0.425, -0.01346, 0.234), (-0.1624, 0.06912, 0.5699), (-0.1624, -0.01346, 0.234), (0.425, 0.06912, 0.5699), (0.4112, 0.1246, 0.6171), (0.2011, 0.1987, 0.9314), (0.2011, 0.1246, 0.6171), (0.4112, 0.1987, 0.9314), (-0.3682, -0.03246, 0.7863), (-0.4243, 0.06977, 1.099), (-0.4243, 0.0267, 0.7784), (-0.3571, 0.01061, 1.107), (-0.2357, -0.03246, 0.7863), (-0.2279, 0.01061, 1.107), (-0.187, 0.0267, 0.7784), (-0.187, 0.06977, 1.099), (-0.1875, 3.53e-08, 0.5112), (-0.4521, 6.046e-08, 0.7494), (-0.4521, 3.484e-08, 0.5112), (-0.1875, 5.357e-08, 0.7494), (-0.1875, -0.04072, 0.2481), (-0.4243, -0.002948, 0.4337), (-0.4243, -0.04072, 0.2481), (-0.1875, -0.002948, 0.4337), (-0.1875, 1.285e-07, 1.791), (-0.4521, 1.47e-07, 2.158), (-0.4521, 1.33e-07, 1.791), (-0.1875, 1.581e-07, 2.158), (-0.2486, -0.1614, 0.3161), (-0.29, -0.1435, 0.638), (-0.247, -0.1799, 0.638), (-0.2955, -0.1055, 0.3161), (-0.3611, -0.1482, 0.638), (-0.3655, -0.1101, 0.3161), (-0.4041, -0.1718, 0.3161), (-0.4025, -0.1799, 0.638), (-0.4079, -0.1001, 0.8042), (-0.2508, -0.128, 1.056), (-0.2524, -0.08974, 0.8042), (-0.4063, -0.1384, 1.056), (-0.2504, -0.131, 1.178), (-0.2819, -0.1013, 1.446), (-0.2501, -0.1372, 1.45), (-0.2874, -0.0954, 1.173), (-0.3685, -0.1071, 1.446), (-0.3714, -0.101, 1.173), (-0.4059, -0.1413, 1.178), (-0.4056, -0.1476, 1.45), (-0.2805, -0.1012, 1.724), (-0.2507, -0.1264, 1.997), (-0.2507, -0.1246, 1.724), (-0.2792, -0.1029, 1.997), (-0.3653, -0.1086, 1.997), (-0.3674, -0.107, 1.724), (-0.4062, -0.1367, 1.997), (-0.4063, -0.1349, 1.724), (0.3305, -0.1268, 1.617), (0.3063, -0.1144, 2.005), (0.3305, -0.1411, 2.008), (0.3053, -0.1002, 1.614), (0.2275, -0.1165, 2.005), (0.2252, -0.1023, 1.614), (0.1897, -0.1307, 1.617), (0.1973, -0.1447, 2.008), (0.1644, -0.112, 2.005), (0.1588, -0.09789, 1.613), (0.09709, -0.1138, 2.005), (0.09223, -0.0997, 1.613), (0.05847, -0.1342, 1.616), (0.0625, -0.1484, 2.008), (-0.04278, -0.1512, 2.008), (-0.04278, -0.137, 1.616), (0.2777, -0.1277, 1.265), (0.3305, -0.145, 1.267), (0.3305, -0.1262, 1.046), (0.28, -0.1088, 1.044), (0.1835, -0.1115, 1.044), (0.1798, -0.1304, 1.265), (0.1329, -0.1315, 1.046), (0.1293, -0.1505, 1.267), (0.0949, -0.1326, 1.046), (0.09584, -0.1514, 1.267), (0.06061, -0.1119, 1.262), (0.06024, -0.09303, 1.042), (-0.008564, -0.09491, 1.042), (-0.008555, -0.1138, 1.262), (-0.04278, -0.1363, 1.046), (-0.04278, -0.1552, 1.267), (0.1377, -0.1105, 0.6725), (-0.04278, -0.1154, 0.6719), (-0.04278, -0.1523, 0.9514), (0.1366, -0.1475, 0.952), (0.191, -0.1314, 0.9522), (0.193, -0.09439, 0.6727), (0.2455, -0.1076, 0.6729), (0.2446, -0.1445, 0.9524), (0.3305, -0.1422, 0.9527), (0.3305, -0.1053, 0.6732), (0.07787, -0.1449, 0.28), (-0.04408, -0.1282, 0.2796), (-0.04408, -0.1586, 0.5599), (0.08132, -0.1753, 0.5603), (0.1367, -0.1289, 0.5604), (0.1333, -0.09853, 0.2801), (0.1635, -0.09771, 0.2802), (0.1642, -0.1281, 0.5605), (0.1916, -0.09695, 0.2803), (0.1917, -0.1274, 0.5606), (0.2438, -0.1404, 0.2805), (0.2377, -0.171, 0.5607), (0.3305, -0.1236, 0.561), (0.3305, -0.09319, 0.2807), (-0.497, -0.1523, 0.179), (-0.5, -0.1467, 0.179), (-0.5, -0.1523, 0.179), (0.4875, 0.425, 2.208), (0.4875, 0.4125, 2.218), (0.5, 0.4125, 2.208), (-0.4876, 0.4125, 2.218), (-0.4875, 0.425, 2.208), (-0.5, 0.4125, 2.208), (-0.175, -0.1951, 2.214), (-0.175, -0.1523, 2.208), (-0.175, -0.1588, 2.214), (-0.175, -0.1523, 0.179), (-0.175, -0.1951, 0.179), (-0.4881, -0.1523, 0.179), (-0.482, -0.1523, 2.205), (-0.482, -0.1523, 0.1884), (-0.4881, -0.1523, 2.208), (-0.5, -0.1588, 0.179), (-0.4881, -0.1523, 2.208), (-0.4881, -0.1523, 0.179), (-0.5, -0.1588, 2.214), (-0.5, -0.1951, 2.214), (-0.175, -0.1588, 2.214), (-0.5, -0.1588, 2.214), (-0.175, -0.1951, 2.214), (-0.4881, -0.1523, 2.208), (-0.175, -0.1588, 2.214), (-0.175, -0.1523, 2.208), (-0.5, -0.1588, 2.214), (-0.5, -0.1588, 2.214), (-0.5, -0.1951, 0.179), (-0.5, -0.1951, 2.214), (-0.5, -0.1588, 0.179), (-0.1769, -0.2012, 2.208), (-0.175, -0.1951, 0.179), (-0.175, -0.1951, 2.214), (-0.1769, -0.2012, 0.179), (-0.4881, -0.2012, 2.208), (-0.5, -0.1951, 0.179), (-0.4881, -0.2012, 0.179), (-0.5, -0.1951, 2.214), (-0.4881, -0.2012, 0.179), (-0.1769, -0.2012, 2.208), (-0.4881, -0.2012, 2.208), (-0.1769, -0.2012, 0.179), (-0.175, -0.1951, 2.214), (-0.4881, -0.2012, 2.208), (-0.1769, -0.2012, 2.208), (-0.5, -0.1951, 2.214), (-0.175, -0.1951, 2.214), (-0.173, -0.2012, 0.179), (-0.173, -0.2012, 2.208), (-0.175, -0.1951, 0.179), (0.5, -0.1951, 0.179), (0.4876, -0.2012, 2.208), (0.4876, -0.2012, 0.179), (0.5, -0.1951, 2.214), (0.4876, -0.2012, 2.208), (-0.175, -0.1951, 2.214), (-0.173, -0.2012, 2.208), (0.5, -0.1951, 2.214), (0.4876, -0.1523, 2.208), (0.5, -0.1588, 0.179), (0.4876, -0.1523, 0.179), (0.5, -0.1588, 2.214), (-0.175, -0.1588, 2.214), (0.4876, -0.1523, 2.208), (-0.175, -0.1523, 2.208), (0.5, -0.1588, 2.214), (-0.175, -0.1523, 2.208), (-0.175, -0.1951, 2.214), (-0.175, -0.1588, 2.214), (-0.175, -0.1951, 0.179), (-0.175, -0.1523, 0.179), (0.3409, -0.1523, 0.2973), (-0.08035, -0.07637, 0.2973), (-0.08035, -0.1523, 0.2973), (0.3409, -0.07637, 0.2973), (0.5, -0.1588, 2.214), (0.5, -0.1951, 0.179), (0.5, -0.1588, 0.179), (0.5, -0.1951, 2.214), (-0.173, -0.2012, 0.179), (0.4876, -0.2012, 2.208), (-0.173, -0.2012, 2.208), (0.4876, -0.2012, 0.179), (0.5, -0.1951, 2.214), (-0.175, -0.1588, 2.214), (-0.175, -0.1951, 2.214), (0.5, -0.1588, 2.214), (0.5, 0.4125, 2.208), (0.5, -0.1467, 2.208), (0.5, -0.1467, 0.179), (0.5, 0.4125, -2.918e-08), (0.5, -0.1523, 1.346e-08), (0.5, -0.1523, 0.179), (-0.5, 0.4125, -2.918e-08), (-0.5, -0.1523, 1.346e-08), (-0.5, -0.1523, 0.179), (-0.5, -0.1467, 0.179), (-0.5, -0.1467, 2.208), (-0.5, 0.4125, 2.208), (-0.5, 0.4125, 2.208), (-0.4875, 0.425, -3.147e-08), (-0.5, 0.4125, -2.918e-08), (-0.4875, 0.425, 2.208), (0.4875, 0.425, 2.208), (-0.4876, 0.4125, 2.218), (0.4875, 0.4125, 2.218), (-0.4875, 0.425, 2.208), (-0.4876, 0.4125, 2.218), (-0.5, -0.1467, 2.208), (-0.4874, -0.1467, 2.218), (-0.5, 0.4125, 2.208), (0.5, 0.4125, 2.208), (0.4875, 0.425, -2.269e-08), (0.4875, 0.425, 2.208), (0.5, 0.4125, -2.918e-08), (0.5, -0.1467, 2.208), (0.4875, 0.4125, 2.218), (0.4875, -0.1467, 2.218), (0.5, 0.4125, 2.208), (-0.4874, -0.1467, 2.218), (0.4875, 0.4125, 2.218), (-0.4876, 0.4125, 2.218), (0.4875, -0.1467, 2.218), (-0.4875, 0.425, -3.147e-08), (0.4875, 0.425, 2.208), (0.4875, 0.425, -2.269e-08), (-0.4875, 0.425, 2.208), (0.4876, -0.1523, 2.208), (0.425, -0.1523, 0.1884), (0.425, -0.1523, 2.205), (0.4876, -0.1523, 0.179), (-0.175, -0.1523, 0.179), (-0.1625, -0.1523, 0.1884), (-0.175, -0.1523, 2.208), (-0.1625, -0.1523, 2.205)], [], [(0, 1, 2), (3, 4, 5), (6, 7, 8), (9, 10, 11), (12, 13, 14), (15, 16, 17), (18, 19, 20), (21, 22, 23), (24, 25, 26), (27, 28, 29), (30, 31, 32), (33, 34, 35), (36, 37, 38), (39, 40, 41), (42, 43, 44), (45, 46, 47), (48, 49, 50), (51, 52, 53), (54, 55, 56), (57, 58, 59), (60, 61, 62), (63, 64, 65), (63, 66, 64), (63, 67, 66), (63, 68, 67), (63, 69, 68), (70, 71, 72), (70, 73, 71), (74, 75, 76), (74, 77, 75), (78, 79, 80), (78, 81, 79), (82, 83, 84), (82, 85, 83), (86, 87, 88), (86, 89, 87), (90, 91, 92), (90, 93, 91), (94, 95, 96), (94, 97, 95), (98, 99, 100), (98, 101, 99), (102, 103, 104), (102, 105, 103), (106, 107, 108), (106, 109, 107), (110, 111, 112), (110, 112, 113), (114, 110, 113), (114, 113, 115), (116, 114, 115), (116, 115, 117), (118, 119, 120), (118, 121, 119), (122, 123, 124), (122, 125, 123), (126, 127, 128), (126, 129, 127), (130, 131, 132), (130, 133, 131), (134, 135, 136), (134, 137, 135), (138, 139, 140), (138, 141, 139), (142, 143, 144), (142, 145, 143), (146, 147, 148), (146, 149, 147), (150, 151, 152), (150, 153, 151), (154, 155, 156), (154, 157, 155), (158, 159, 160), (158, 161, 159), (162, 163, 164), (162, 165, 163), (166, 167, 168), (166, 169, 167), (170, 171, 172), (170, 173, 171), (174, 175, 176), (174, 177, 175), (178, 179, 180), (178, 181, 179), (182, 183, 184), (182, 185, 183), (186, 187, 188), (186, 189, 187), (190, 191, 192), (190, 193, 191), (194, 195, 196), (194, 197, 195), (198, 199, 200), (198, 201, 199), (202, 203, 204), (202, 205, 203), (206, 207, 208), (206, 209, 207), (210, 211, 212), (210, 213, 211), (214, 215, 216), (214, 216, 217), (218, 214, 217), (218, 219, 214), (218, 220, 219), (218, 221, 220), (220, 221, 222), (220, 222, 223), (224, 225, 226), (224, 227, 225), (228, 229, 230), (228, 231, 229), (232, 233, 234), (232, 235, 233), (236, 237, 238), (236, 239, 237), (240, 241, 242), (240, 243, 241), (244, 245, 246), (244, 247, 245), (248, 249, 250), (248, 251, 249), (252, 253, 254), (252, 255, 253), (256, 257, 258), (256, 259, 257), (260, 261, 262), (260, 263, 261), (264, 265, 266), (264, 267, 265), (268, 269, 270), (268, 271, 269), (272, 273, 274), (272, 275, 273), (276, 275, 272), (276, 277, 275), (278, 279, 280), (278, 281, 279), (282, 283, 284), (282, 285, 283), (286, 287, 288), (286, 289, 287), (290, 289, 286), (290, 291, 289), (292, 293, 294), (292, 295, 293), (296, 297, 298), (296, 299, 297), (300, 301, 302), (300, 303, 301), (304, 305, 306), (304, 306, 307), (308, 304, 307), (308, 307, 309), (310, 311, 312), (310, 313, 311), (314, 315, 316), (314, 317, 315), (318, 319, 320), (318, 321, 319), (322, 323, 324), (322, 325, 323), (326, 327, 328), (326, 329, 327), (330, 331, 332), (330, 333, 331), (334, 335, 336), (334, 337, 335), (338, 339, 340), (338, 341, 339), (342, 343, 344), (342, 344, 345), (346, 342, 345), (346, 345, 347), (348, 349, 350), (348, 351, 349), (352, 353, 354), (352, 355, 353), (356, 357, 358), (356, 358, 359), (360, 356, 359), (360, 359, 361), (362, 363, 364), (362, 365, 363), (366, 367, 368), (366, 369, 367), (370, 371, 372), (370, 373, 371), (374, 375, 376), (374, 377, 375), (378, 377, 374), (378, 379, 377), (380, 381, 382), (380, 383, 381), (384, 385, 386), (384, 387, 385), (388, 389, 390), (388, 391, 389), (392, 393, 394), (392, 395, 393), (396, 397, 398), (396, 399, 397), (400, 401, 402), (400, 403, 401), (404, 405, 406), (404, 407, 405), (408, 409, 410), (408, 411, 409), (412, 413, 414), (412, 415, 413), (416, 417, 418), (416, 419, 417), (420, 421, 422), (420, 423, 421), (424, 425, 426), (424, 427, 425), (428, 429, 430), (428, 431, 429), (432, 433, 434), (432, 435, 433), (436, 437, 438), (436, 439, 437), (440, 441, 442), (440, 443, 441), (444, 445, 446), (444, 447, 445), (448, 449, 450), (448, 451, 449), (452, 453, 454), (452, 455, 453), (456, 457, 458), (456, 459, 457), (460, 461, 462), (460, 462, 463), (464, 460, 463), (464, 465, 460), (464, 466, 465), (464, 467, 466), (466, 467, 468), (466, 468, 469), (470, 471, 472), (470, 473, 471), (474, 475, 476), (474, 477, 475), (478, 479, 480), (478, 481, 479), (482, 483, 484), (482, 485, 483), (486, 487, 488), (486, 489, 487), (490, 491, 492), (490, 493, 491), (494, 495, 496), (494, 497, 495), (498, 499, 500), (498, 501, 499), (502, 503, 504), (502, 505, 503), (506, 507, 508), (506, 509, 507), (510, 511, 512), (510, 513, 511), (514, 515, 516), (514, 517, 515), (518, 519, 520), (518, 521, 519), (522, 521, 518), (522, 523, 521), (524, 525, 526), (524, 527, 525), (528, 529, 530), (528, 531, 529), (532, 533, 534), (532, 535, 533), (536, 535, 532), (536, 537, 535), (538, 539, 540), (538, 541, 539), (542, 543, 544), (542, 545, 543), (546, 547, 548), (546, 549, 547), (550, 551, 552), (550, 552, 553), (554, 550, 553), (554, 553, 555), (556, 557, 558), (556, 559, 557), (560, 561, 562), (560, 563, 561), (564, 565, 566), (564, 567, 565), (568, 569, 570), (568, 571, 569), (572, 573, 574), (572, 575, 573), (576, 577, 578), (576, 579, 577), (580, 581, 582), (580, 583, 581), (584, 585, 586), (584, 587, 585), (588, 589, 590), (588, 590, 591), (592, 588, 591), (592, 591, 593), (594, 595, 596), (594, 597, 595), (598, 599, 600), (598, 601, 599), (602, 603, 604), (602, 604, 605), (606, 602, 605), (606, 605, 607), (608, 609, 610), (608, 611, 609), (612, 613, 614), (612, 615, 613), (616, 617, 618), (616, 619, 617), (620, 621, 622), (620, 623, 621), (624, 623, 620), (624, 625, 623), (626, 627, 628), (626, 629, 627), (630, 631, 632), (630, 633, 631), (634, 635, 636), (634, 637, 635), (638, 639, 640), (638, 641, 639), (642, 643, 644), (642, 645, 643), (646, 647, 648), (646, 649, 647), (650, 651, 652), (650, 653, 651), (650, 654, 653), (650, 655, 654), (650, 656, 655), (657, 658, 659), (657, 660, 658), (661, 662, 663), (661, 664, 662), (665, 666, 667), (665, 668, 666), (669, 670, 671), (669, 672, 670), (673, 674, 675), (673, 676, 674), (677, 678, 679), (677, 680, 678), (681, 682, 683), (681, 684, 682), (685, 686, 687), (685, 688, 686), (689, 690, 691), (689, 692, 690), (693, 694, 695), (693, 696, 694), (697, 698, 699), (697, 700, 698), (701, 702, 703), (701, 704, 702), (705, 706, 707), (705, 708, 706), (709, 710, 711), (709, 712, 710), (713, 714, 715), (713, 716, 714), (717, 718, 719), (720, 717, 719), (721, 722, 723), (721, 724, 722), (725, 726, 727), (728, 725, 727), (729, 730, 731), (729, 732, 730), (733, 734, 735), (736, 733, 735), (737, 738, 739), (737, 740, 738), (741, 742, 743), (741, 744, 742), (745, 744, 741), (745, 746, 744), (747, 746, 745), (747, 748, 746), (749, 748, 747), (749, 750, 748), (751, 750, 749), (751, 752, 750), (753, 752, 751), (753, 754, 752), (755, 754, 753), (755, 756, 754), (757, 756, 755), (757, 758, 756), (759, 760, 761), (759, 762, 760), (759, 763, 762), (759, 764, 763), (759, 765, 764), (759, 766, 765), (759, 767, 766), (759, 768, 767), (759, 769, 768), (759, 770, 769), (759, 771, 770), (759, 772, 771), (759, 773, 772), (774, 775, 776), (774, 776, 777), (774, 777, 778), (774, 778, 779), (774, 779, 780), (774, 780, 781), (774, 781, 782), (774, 782, 783), (774, 783, 784), (774, 784, 785), (786, 774, 785), (786, 785, 787), (788, 786, 787), (783, 782, 789), (789, 782, 790), (789, 790, 791), (790, 792, 791), (790, 793, 792), (792, 793, 788), (792, 788, 794), (783, 792, 794), (783, 794, 784), (788, 787, 794), (795, 796, 797), (795, 798, 796), (799, 800, 801), (799, 802, 800), (803, 804, 805), (803, 806, 804), (807, 808, 809), (807, 810, 808), (811, 812, 813), (811, 814, 812), (815, 816, 817), (815, 818, 816), (819, 820, 821), (819, 822, 820), (823, 824, 825), (824, 826, 825), (824, 827, 826), (827, 828, 826), (827, 829, 828), (829, 830, 828), (829, 831, 830), (831, 832, 830), (831, 833, 832), (832, 833, 834), (832, 834, 835), (835, 834, 836), (835, 836, 837), (837, 836, 838), (837, 838, 839), (839, 838, 840), (839, 840, 841), (842, 841, 840), (843, 844, 845), (843, 846, 844), (847, 848, 849), (847, 850, 848), (851, 852, 853), (851, 854, 852), (855, 856, 857), (855, 858, 856), (859, 860, 861), (859, 862, 860), (863, 864, 865), (863, 866, 864), (867, 868, 869), (867, 870, 868), (871, 872, 873), (871, 874, 872), (875, 876, 877), (875, 878, 876), (879, 880, 881), (879, 882, 880), (883, 884, 885), (883, 886, 884), (887, 886, 883), (887, 888, 886), (889, 888, 887), (889, 890, 888), (885, 890, 889), (885, 884, 890), (891, 892, 893), (891, 894, 892), (892, 894, 895), (892, 895, 896), (896, 895, 897), (896, 897, 898), (897, 893, 898), (897, 891, 893), (899, 900, 901), (899, 902, 900), (903, 902, 899), (903, 904, 902), (905, 904, 903), (905, 906, 904), (901, 906, 905), (901, 900, 906), (907, 908, 909), (907, 910, 908), (911, 910, 907), (911, 912, 910), (913, 912, 911), (913, 911, 914), (908, 913, 914), (908, 914, 909), (915, 916, 917), (915, 918, 916), (919, 918, 915), (919, 920, 918), (921, 920, 919), (921, 922, 920), (917, 922, 921), (917, 916, 922), (923, 924, 925), (923, 926, 924), (924, 926, 927), (924, 927, 928), (927, 929, 928), (927, 930, 929), (930, 925, 929), (930, 923, 925), (931, 932, 933), (931, 933, 934), (935, 931, 934), (935, 934, 936), (935, 936, 937), (935, 937, 938), (939, 940, 941), (939, 942, 940), (943, 944, 945), (943, 946, 944), (947, 948, 949), (947, 950, 948), (951, 952, 953), (951, 954, 952), (955, 956, 957), (955, 958, 956), (959, 960, 961), (959, 962, 960), (963, 964, 965), (963, 966, 964), (967, 968, 969), (967, 969, 970), (971, 967, 970), (971, 970, 972), (971, 972, 973), (971, 973, 974), (975, 976, 977), (975, 978, 976), (979, 980, 981), (979, 982, 980), (983, 984, 985), (983, 986, 984), (987, 988, 989), (987, 990, 988), (991, 992, 993), (991, 994, 992), (995, 996, 997), (995, 998, 996), (999, 1000, 1001), (999, 1002, 1000), (1003, 1004, 1005), (1003, 1006, 1004), (1007, 1006, 1003), (1007, 1008, 1006), (1008, 1007, 1009), (1008, 1009, 1010), (1011, 1012, 1013), (1011, 1014, 1012), (1015, 1016, 1017), (1015, 1018, 1016), (1019, 1020, 1021), (1019, 1022, 1020), (1023, 1024, 1025), (1023, 1026, 1024), (1026, 1027, 1024), (1026, 1028, 1027), (1029, 1027, 1028), (1029, 1030, 1027), (1031, 1032, 1033), (1031, 1034, 1032), (1035, 1036, 1037), (1035, 1038, 1036), (1038, 1039, 1036), (1038, 1040, 1039), (1041, 1039, 1040), (1041, 1042, 1039), (1043, 1044, 1045), (1043, 1046, 1044), (1043, 1047, 1046), (1043, 1048, 1047), (1048, 1049, 1047), (1048, 1050, 1049), (1051, 1052, 1053), (1051, 1054, 1052), (1054, 1055, 1052), (1054, 1056, 1055), (1057, 1055, 1056), (1057, 1058, 1055), (1057, 1059, 1058), (1057, 1060, 1059), (1060, 1061, 1059), (1060, 1062, 1061), (1063, 1061, 1062), (1063, 1064, 1061), (1063, 1065, 1064), (1063, 1066, 1065), (1067, 1068, 1069), (1067, 1069, 1070), (1071, 1067, 1070), (1071, 1072, 1067), (1073, 1072, 1071), (1073, 1074, 1072), (1074, 1073, 1075), (1074, 1075, 1076), (1077, 1076, 1075), (1077, 1075, 1078), (1079, 1077, 1078), (1079, 1080, 1077), (1081, 1080, 1079), (1081, 1082, 1080), (1083, 1084, 1085), (1083, 1085, 1086), (1083, 1086, 1087), (1083, 1087, 1088), (1089, 1088, 1087), (1089, 1087, 1090), (1089, 1090, 1091), (1089, 1091, 1092), (1093, 1094, 1095), (1093, 1095, 1096), (1093, 1096, 1097), (1093, 1097, 1098), (1097, 1099, 1098), (1097, 1100, 1099), (1100, 1101, 1099), (1100, 1102, 1101), (1102, 1103, 1101), (1102, 1104, 1103), (1103, 1104, 1105), (1103, 1105, 1106), (1107, 1108, 1109), (1110, 1111, 1112), (1113, 1114, 1115), (1116, 1117, 1118), (1116, 1119, 1117), (1116, 1120, 1119), (1121, 1122, 1123), (1121, 1124, 1122), (1125, 1126, 1127), (1125, 1128, 1126), (1129, 1130, 1131), (1129, 1132, 1130), (1133, 1134, 1135), (1133, 1136, 1134), (1137, 1138, 1139), (1137, 1140, 1138), (1141, 1142, 1143), (1141, 1144, 1142), (1145, 1146, 1147), (1145, 1148, 1146), (1149, 1150, 1151), (1149, 1152, 1150), (1153, 1154, 1155), (1153, 1156, 1154), (1157, 1158, 1159), (1157, 1160, 1158), (1161, 1162, 1163), (1161, 1164, 1162), (1165, 1166, 1167), (1165, 1168, 1166), (1169, 1170, 1171), (1169, 1172, 1170), (1173, 1174, 1175), (1173, 1176, 1174), (1177, 1178, 1179), (1177, 1180, 1178), (1177, 1181, 1180), (1182, 1183, 1184), (1182, 1185, 1183), (1186, 1187, 1188), (1186, 1189, 1187), (1190, 1191, 1192), (1190, 1193, 1191), (1194, 1195, 1196), (1194, 1197, 1195), (1198, 1199, 1200), (1198, 1200, 1201), (1201, 1200, 1202), (1203, 1202, 1200), (1204, 1205, 1206), (1204, 1206, 1207), (1208, 1204, 1207), (1208, 1209, 1204), (1210, 1211, 1212), (1210, 1213, 1211), (1214, 1215, 1216), (1214, 1217, 1215), (1218, 1219, 1220), (1218, 1221, 1219), (1222, 1223, 1224), (1222, 1225, 1223), (1226, 1227, 1228), (1226, 1229, 1227), (1230, 1231, 1232), (1230, 1233, 1231), (1234, 1235, 1236), (1234, 1237, 1235), (1238, 1239, 1240), (1238, 1241, 1239), (1239, 1241, 1242), (1239, 1242, 1243), (1243, 1242, 1244), (1243, 1244, 1245), (1244, 1240, 1245), (1244, 1238, 1240)])
me_fridgemode.polygons.foreach_set('use_smooth', [True] * 730)
me_fridgemode.polygons.foreach_set('material_index', [0, 0, 0, 0, 0, 0, 0, 0, 0, 0, 0, 0, 0, 0, 0, 0, 0, 0, 0, 0, 0, 0, 0, 0, 0, 0, 0, 0, 0, 0, 0, 0, 0, 0, 0, 0, 0, 0, 0, 0, 0, 0, 0, 0, 0, 0, 0, 0, 0, 0, 0, 0, 0, 0, 0, 0, 0, 0, 0, 0, 0, 0, 0, 0, 0, 0, 0, 0, 0, 0, 0, 0, 0, 0, 0, 0, 0, 0, 0, 0, 0, 0, 0, 0, 0, 0, 0, 0, 0, 0, 0, 0, 0, 0, 0, 0, 0, 0, 0, 0, 0, 0, 0, 0, 0, 0, 0, 0, 0, 0, 0, 0, 0, 0, 0, 0, 0, 0, 0, 0, 0, 0, 0, 0, 0, 0, 0, 0, 0, 0, 0, 0, 0, 0, 0, 0, 0, 0, 0, 0, 0, 0, 0, 0, 0, 0, 0, 0, 0, 0, 0, 0, 0, 0, 0, 0, 0, 0, 0, 0, 0, 0, 0, 0, 0, 0, 0, 0, 0, 0, 0, 0, 0, 0, 0, 0, 0, 0, 0, 0, 0, 0, 0, 0, 0, 0, 0, 0, 0, 0, 0, 0, 0, 0, 0, 0, 0, 0, 0, 0, 0, 0, 0, 0, 0, 0, 0, 0, 0, 0, 0, 0, 0, 0, 0, 0, 0, 0, 0, 0, 0, 0, 0, 0, 0, 0, 0, 0, 0, 0, 0, 0, 0, 0, 0, 0, 0, 0, 0, 0, 0, 0, 0, 0, 0, 0, 0, 0, 0, 0, 0, 0, 0, 0, 0, 0, 0, 0, 0, 0, 0, 0, 0, 0, 0, 0, 0, 0, 0, 0, 0, 0, 0, 0, 0, 0, 0, 0, 0, 0, 0, 0, 0, 0, 0, 0, 0, 0, 0, 0, 0, 0, 0, 0, 0, 0, 0, 0, 0, 0, 0, 0, 0, 0, 0, 0, 0, 0, 0, 0, 0, 0, 0, 0, 0, 0, 0, 0, 0, 0, 0, 0, 0, 0, 0, 0, 0, 0, 0, 0, 0, 0, 0, 0, 0, 0, 0, 0, 0, 0, 0, 0, 0, 0, 0, 0, 0, 0, 0, 0, 0, 0, 0, 0, 0, 0, 0, 0, 0, 0, 0, 0, 0, 0, 0, 0, 0, 0, 0, 0, 0, 0, 0, 0, 0, 0, 0, 0, 0, 0, 0, 0, 0, 0, 0, 0, 0, 0, 0, 0, 0, 0, 0, 0, 0, 0, 0, 0, 0, 0, 0, 0, 0, 0, 0, 0, 0, 0, 0, 0, 0, 0, 0, 0, 0, 0, 0, 0, 0, 0, 0, 0, 0, 0, 0, 0, 0, 0, 0, 0, 0, 0, 0, 0, 0, 0, 0, 0, 0, 0, 0, 0, 0, 0, 0, 0, 0, 0, 0, 0, 0, 0, 0, 0, 0, 0, 0, 0, 0, 0, 0, 0, 0, 0, 0, 0, 0, 0, 0, 0, 0, 0, 0, 0, 0, 0, 0, 0, 0, 0, 0, 0, 0, 0, 0, 0, 0, 0, 0, 0, 0, 0, 0, 0, 0, 0, 0, 0, 0, 0, 0, 0, 0, 0, 0, 0, 0, 0, 0, 0, 0, 0, 0, 0, 0, 0, 0, 0, 0, 0, 0, 0, 0, 0, 0, 0, 0, 0, 0, 0, 0, 0, 0, 0, 0, 0, 0, 0, 0, 0, 0, 0, 0, 0, 0, 0, 0, 0, 0, 0, 0, 0, 0, 0, 0, 0, 0, 0, 0, 0, 0, 0, 0, 0, 0, 0, 0, 0, 0, 0, 0, 0, 0, 0, 0, 0, 0, 0, 0, 0, 0, 0, 0, 0, 0, 0, 0, 0, 0, 0, 0, 0, 0, 0, 0, 0, 0, 0, 0, 0, 0, 0, 0, 0, 0, 0, 0, 0, 0, 0, 0, 0, 0, 0, 0, 0, 0, 0, 0, 0, 0, 0, 0, 0, 0, 0, 0, 0, 0, 0, 0, 0, 0, 0, 0, 0, 0, 0, 0, 0, 0, 0, 0, 0, 0, 0, 0, 0, 0, 0, 0, 0, 0, 0, 0, 1, 1, 1, 1, 1, 1, 1, 1, 1, 1, 1, 1, 1, 1, 1, 1, 1, 1, 1, 1, 1, 1, 1, 1, 1, 1, 1, 1, 1, 1, 1, 1, 1, 1, 1, 1, 1, 1, 1, 1, 1, 1, 1, 1, 1, 1, 1, 1, 1, 1, 1, 1, 1, 1, 1, 1, 1, 1, 1, 1, 1, 1, 1, 1, 1, 1, 1, 1, 1, 1, 1, 1, 1, 1, 1])
_uv = me_fridgemode.uv_layers.new(name='UVMap')
_uv.uv.foreach_set('vector', [0.2549, 0.04472, 0.2505, 0.04472, 0.2527, 0.04535, 0.2549, 0.04472, 0.2527, 0.04535, 0.2572, 0.04472, 0.2483, 0.04472, 0.2527, 0.04535, 0.2505, 0.04472, 0.2505, 0.04472, 0.2527, 0.04535, 0.2483, 0.04472, 0.255, 0.04472, 0.2527, 0.04535, 0.2505, 0.04472, 0.2572, 0.04472, 0.2527, 0.04535, 0.255, 0.04472, 0.2906, 0.02602, 0.2944, 0.02836, 0.2944, 0.02602, 0.2944, 0.02602, 0.2944, 0.02836, 0.2981, 0.02602, 0.2944, 0.02602, 0.2981, 0.02602, 0.2944, 0.02836, 0.2906, 0.02602, 0.2944, 0.02602, 0.2944, 0.02836, 0.2549, 0.04472, 0.2505, 0.04472, 0.2527, 0.04535, 0.2549, 0.04472, 0.2527, 0.04535, 0.2572, 0.04472, 0.2483, 0.04472, 0.2527, 0.04535, 0.2505, 0.04472, 0.2505, 0.04472, 0.2527, 0.04535, 0.2483, 0.04472, 0.255, 0.04472, 0.2527, 0.04535, 0.2505, 0.04472, 0.2572, 0.04472, 0.2527, 0.04535, 0.255, 0.04472, 0.2906, 0.02602, 0.2944, 0.02836, 0.2944, 0.02602, 0.2944, 0.02602, 0.2944, 0.02836, 0.2981, 0.02602, 0.2944, 0.02602, 0.2981, 0.02602, 0.2944, 0.02836, 0.2906, 0.02602, 0.2944, 0.02602, 0.2944, 0.02836, 0.3437, 0.03347, 0.3438, 0.03347, 0.3438, 0.03347, 0.1698, 0.07126, 0.2093, 0.07144, 0.1774, 0.07152, 0.1698, 0.07126, 0.213, 0.06952, 0.2093, 0.07144, 0.1698, 0.07126, 0.2098, 0.009048, 0.213, 0.06952, 0.1698, 0.07126, 0.203, 0.009057, 0.2098, 0.009048, 0.1698, 0.07126, 0.1698, 0.009101, 0.203, 0.009057, 0.1698, 0.07152, 0.1822, 0.009048, 0.1809, 0.07152, 0.1698, 0.07152, 0.1698, 0.009054, 0.1822, 0.009048, 0.2345, 0.04345, 0.2345, 0.02742, 0.2345, 0.04345, 0.2345, 0.04345, 0.2345, 0.02742, 0.2345, 0.02742, 0.2345, 0.04345, 0.2342, 0.04351, 0.2342, 0.04351, 0.2345, 0.04345, 0.2345, 0.04345, 0.2342, 0.04351, 0.2342, 0.02734, 0.2342, 0.04351, 0.2342, 0.02735, 0.2342, 0.02734, 0.2342, 0.04351, 0.2342, 0.04351, 0.2345, 0.02742, 0.2466, 0.02743, 0.2345, 0.02742, 0.2345, 0.02742, 0.2466, 0.02742, 0.2466, 0.02743, 0.2467, 0.04345, 0.2339, 0.04355, 0.2345, 0.04345, 0.2467, 0.04345, 0.2467, 0.04345, 0.2339, 0.04355, 0.2342, 0.04351, 0.247, 0.04351, 0.247, 0.04351, 0.2342, 0.04351, 0.2342, 0.04351, 0.247, 0.04351, 0.2342, 0.04351, 0.2345, 0.04345, 0.2342, 0.04351, 0.2342, 0.04351, 0.2345, 0.04345, 0.2345, 0.04345, 0.2466, 0.02743, 0.2467, 0.04345, 0.2467, 0.04345, 0.2466, 0.02743, 0.2466, 0.02742, 0.2467, 0.04345, 0.247, 0.04351, 0.247, 0.02734, 0.247, 0.04351, 0.247, 0.04351, 0.247, 0.02733, 0.247, 0.02734, 0.2472, 0.02726, 0.2336, 0.02726, 0.2342, 0.02734, 0.2472, 0.02726, 0.2342, 0.02734, 0.247, 0.02733, 0.2472, 0.04354, 0.2472, 0.02726, 0.247, 0.02733, 0.2472, 0.04354, 0.247, 0.02733, 0.247, 0.04351, 0.2339, 0.04355, 0.2472, 0.04354, 0.247, 0.04351, 0.2339, 0.04355, 0.247, 0.04351, 0.2342, 0.04351, 0.2444, 0.04251, 0.2444, 0.02821, 0.2444, 0.0282, 0.2444, 0.04251, 0.2444, 0.04251, 0.2444, 0.02821, 0.2369, 0.04251, 0.2444, 0.04251, 0.2444, 0.04251, 0.2369, 0.04251, 0.2369, 0.04251, 0.2444, 0.04251, 0.2369, 0.0282, 0.2369, 0.04251, 0.2369, 0.04251, 0.2369, 0.0282, 0.2369, 0.02821, 0.2369, 0.04251, 0.2444, 0.0282, 0.2369, 0.02821, 0.2369, 0.0282, 0.2444, 0.0282, 0.2444, 0.02821, 0.2369, 0.02821, 0.245, 0.0427, 0.2461, 0.02775, 0.245, 0.02801, 0.245, 0.0427, 0.2461, 0.043, 0.2461, 0.02775, 0.2362, 0.0427, 0.2461, 0.043, 0.245, 0.0427, 0.2362, 0.0427, 0.2352, 0.043, 0.2461, 0.043, 0.2352, 0.02775, 0.2362, 0.0427, 0.2362, 0.02801, 0.2352, 0.02775, 0.2352, 0.043, 0.2362, 0.0427, 0.245, 0.02801, 0.2352, 0.02775, 0.2362, 0.02801, 0.245, 0.02801, 0.2461, 0.02775, 0.2352, 0.02775, 0.2444, 0.04251, 0.2369, 0.0282, 0.2369, 0.04251, 0.2444, 0.04251, 0.2444, 0.0282, 0.2369, 0.0282, 0.2554, 0.04529, 0.2505, 0.04472, 0.2549, 0.04472, 0.2554, 0.04529, 0.2501, 0.04529, 0.2505, 0.04472, 0.2501, 0.04529, 0.2483, 0.04472, 0.2505, 0.04472, 0.2501, 0.04529, 0.2475, 0.04529, 0.2483, 0.04472, 0.2475, 0.04529, 0.2505, 0.04472, 0.2483, 0.04472, 0.2475, 0.04529, 0.2501, 0.04529, 0.2505, 0.04472, 0.2501, 0.04529, 0.255, 0.04472, 0.2505, 0.04472, 0.2501, 0.04529, 0.2554, 0.04529, 0.255, 0.04472, 0.2554, 0.04529, 0.2572, 0.04472, 0.255, 0.04472, 0.2554, 0.04529, 0.258, 0.04529, 0.2572, 0.04472, 0.258, 0.04529, 0.2554, 0.04874, 0.258, 0.04874, 0.258, 0.04529, 0.2554, 0.04529, 0.2554, 0.04874, 0.2554, 0.04529, 0.258, 0.04874, 0.2554, 0.04874, 0.2554, 0.04529, 0.258, 0.04529, 0.258, 0.04874, 0.2501, 0.04529, 0.2554, 0.04874, 0.2501, 0.04874, 0.2501, 0.04529, 0.2554, 0.04529, 0.2554, 0.04874, 0.2475, 0.04529, 0.2501, 0.04874, 0.2475, 0.04874, 0.2475, 0.04529, 0.2501, 0.04529, 0.2501, 0.04874, 0.2501, 0.04529, 0.2475, 0.04874, 0.2501, 0.04874, 0.2501, 0.04529, 0.2475, 0.04529, 0.2475, 0.04874, 0.2554, 0.04529, 0.2501, 0.04874, 0.2554, 0.04874, 0.2554, 0.04529, 0.2501, 0.04529, 0.2501, 0.04874, 0.2572, 0.04472, 0.2554, 0.04529, 0.2549, 0.04472, 0.2572, 0.04472, 0.258, 0.04529, 0.2554, 0.04529, 0.2906, 0.02602, 0.2944, 0.03071, 0.2906, 0.03071, 0.2906, 0.02602, 0.2944, 0.02836, 0.2944, 0.03071, 0.2944, 0.02836, 0.2981, 0.03071, 0.2944, 0.03071, 0.2944, 0.02836, 0.2981, 0.02602, 0.2981, 0.03071, 0.2906, 0.04007, 0.2906, 0.03539, 0.2906, 0.04007, 0.2906, 0.04007, 0.2906, 0.03539, 0.2906, 0.03539, 0.2981, 0.04007, 0.2981, 0.04007, 0.2906, 0.04007, 0.2981, 0.04007, 0.2906, 0.04007, 0.2906, 0.04007, 0.2906, 0.04007, 0.2981, 0.04007, 0.2906, 0.04007, 0.2906, 0.04007, 0.2981, 0.04007, 0.2981, 0.04007, 0.2906, 0.04007, 0.2981, 0.04007, 0.2981, 0.04007, 0.2906, 0.04007, 0.2906, 0.04007, 0.2981, 0.04007, 0.2981, 0.04007, 0.2906, 0.04007, 0.2906, 0.04007, 0.2981, 0.04007, 0.2906, 0.04007, 0.2981, 0.04007, 0.2981, 0.03539, 0.2981, 0.04007, 0.2981, 0.03539, 0.2981, 0.03539, 0.2981, 0.04007, 0.2981, 0.04007, 0.2944, 0.03539, 0.2981, 0.03539, 0.2944, 0.03539, 0.2944, 0.03539, 0.2981, 0.03539, 0.2981, 0.03539, 0.2906, 0.03539, 0.2944, 0.03539, 0.2906, 0.03539, 0.2906, 0.03539, 0.2944, 0.03539, 0.2944, 0.03539, 0.2906, 0.03539, 0.2906, 0.04007, 0.2906, 0.03539, 0.2906, 0.03539, 0.2906, 0.04007, 0.2906, 0.04007, 0.2981, 0.04007, 0.2981, 0.03539, 0.2981, 0.04007, 0.2981, 0.04007, 0.2981, 0.03539, 0.2981, 0.03539, 0.2981, 0.03539, 0.2944, 0.03539, 0.2981, 0.03539, 0.2981, 0.03539, 0.2944, 0.03539, 0.2944, 0.03539, 0.2906, 0.03539, 0.2944, 0.03539, 0.2944, 0.03539, 0.2906, 0.03539, 0.2906, 0.03539, 0.2944, 0.03539, 0.2981, 0.03539, 0.2981, 0.04007, 0.2981, 0.03539, 0.2981, 0.03539, 0.2981, 0.04007, 0.2981, 0.04007, 0.2944, 0.03539, 0.2981, 0.03539, 0.2944, 0.03539, 0.2944, 0.03539, 0.2981, 0.03539, 0.2981, 0.03539, 0.2906, 0.04007, 0.2906, 0.03539, 0.2906, 0.04007, 0.2906, 0.04007, 0.2906, 0.03539, 0.2906, 0.03539, 0.2906, 0.03539, 0.2944, 0.03539, 0.2906, 0.03539, 0.2906, 0.03539, 0.2944, 0.03539, 0.2944, 0.03539, 0.2869, 0.03071, 0.2906, 0.03539, 0.2869, 0.03539, 0.2869, 0.03071, 0.2906, 0.03071, 0.2906, 0.03539, 0.2831, 0.03071, 0.2869, 0.03539, 0.2831, 0.03539, 0.2831, 0.03071, 0.2869, 0.03071, 0.2869, 0.03539, 0.2831, 0.02602, 0.2869, 0.03071, 0.2831, 0.03071, 0.2831, 0.02602, 0.2869, 0.02602, 0.2869, 0.03071, 0.2869, 0.02602, 0.2906, 0.03071, 0.2869, 0.03071, 0.2869, 0.02602, 0.2906, 0.02602, 0.2906, 0.03071, 0.2981, 0.03071, 0.3019, 0.03539, 0.2981, 0.03539, 0.2981, 0.03071, 0.3019, 0.03071, 0.3019, 0.03539, 0.3019, 0.03071, 0.3057, 0.03539, 0.3019, 0.03539, 0.3019, 0.03071, 0.3057, 0.03071, 0.3057, 0.03539, 0.3019, 0.02602, 0.3057, 0.03071, 0.3019, 0.03071, 0.3019, 0.02602, 0.3057, 0.02602, 0.3057, 0.03071, 0.2981, 0.02602, 0.3019, 0.03071, 0.2981, 0.03071, 0.2981, 0.02602, 0.3019, 0.02602, 0.3019, 0.03071, 0.2846, 0.04524, 0.2884, 0.04992, 0.2846, 0.04992, 0.2846, 0.04524, 0.2884, 0.04524, 0.2884, 0.04992, 0.2809, 0.04524, 0.2846, 0.04992, 0.2809, 0.04992, 0.2809, 0.04524, 0.2846, 0.04524, 0.2846, 0.04992, 0.2846, 0.04056, 0.2884, 0.04056, 0.2884, 0.04524, 0.2846, 0.04056, 0.2884, 0.04524, 0.2846, 0.04524, 0.2809, 0.04056, 0.2846, 0.04056, 0.2846, 0.04524, 0.2809, 0.04056, 0.2846, 0.04524, 0.2809, 0.04524, 0.2981, 0.04476, 0.2906, 0.04007, 0.2981, 0.04007, 0.2981, 0.04476, 0.2906, 0.04476, 0.2906, 0.04007, 0.2944, 0.03071, 0.2981, 0.03539, 0.2944, 0.03539, 0.2944, 0.03071, 0.2981, 0.03071, 0.2981, 0.03539, 0.2906, 0.03071, 0.2944, 0.03539, 0.2906, 0.03539, 0.2906, 0.03071, 0.2944, 0.03071, 0.2944, 0.03539, 0.2981, 0.03539, 0.2981, 0.04007, 0.2981, 0.04007, 0.2981, 0.03539, 0.2981, 0.03539, 0.2981, 0.04007, 0.2944, 0.03539, 0.2981, 0.03539, 0.2981, 0.03539, 0.2944, 0.03539, 0.2944, 0.03539, 0.2981, 0.03539, 0.2906, 0.04007, 0.2906, 0.03539, 0.2906, 0.03539, 0.2906, 0.04007, 0.2906, 0.04007, 0.2906, 0.03539, 0.2906, 0.03539, 0.2944, 0.03539, 0.2944, 0.03539, 0.2906, 0.03539, 0.2906, 0.03539, 0.2944, 0.03539, 0.2869, 0.03071, 0.2906, 0.03539, 0.2906, 0.03071, 0.2869, 0.03071, 0.2869, 0.03539, 0.2906, 0.03539, 0.2831, 0.03071, 0.2831, 0.03539, 0.2869, 0.03539, 0.2831, 0.03071, 0.2869, 0.03539, 0.2869, 0.03071, 0.2831, 0.02602, 0.2831, 0.03071, 0.2869, 0.03071, 0.2831, 0.02602, 0.2869, 0.03071, 0.2869, 0.02602, 0.2869, 0.02602, 0.2906, 0.03071, 0.2906, 0.02602, 0.2869, 0.02602, 0.2869, 0.03071, 0.2906, 0.03071, 0.2981, 0.03071, 0.3019, 0.03539, 0.3019, 0.03071, 0.2981, 0.03071, 0.2981, 0.03539, 0.3019, 0.03539, 0.3019, 0.03071, 0.3019, 0.03539, 0.3057, 0.03539, 0.3019, 0.03071, 0.3057, 0.03539, 0.3057, 0.03071, 0.3019, 0.02602, 0.3019, 0.03071, 0.3057, 0.03071, 0.3019, 0.02602, 0.3057, 0.03071, 0.3057, 0.02602, 0.2981, 0.02602, 0.3019, 0.03071, 0.3019, 0.02602, 0.2981, 0.02602, 0.2981, 0.03071, 0.3019, 0.03071, 0.2846, 0.04524, 0.2884, 0.04992, 0.2884, 0.04524, 0.2846, 0.04524, 0.2846, 0.04992, 0.2884, 0.04992, 0.2809, 0.04524, 0.2846, 0.04992, 0.2846, 0.04524, 0.2809, 0.04524, 0.2809, 0.04992, 0.2846, 0.04992, 0.2846, 0.04056, 0.2884, 0.04524, 0.2884, 0.04056, 0.2846, 0.04056, 0.2846, 0.04524, 0.2884, 0.04524, 0.2809, 0.04056, 0.2846, 0.04524, 0.2846, 0.04056, 0.2809, 0.04056, 0.2809, 0.04524, 0.2846, 0.04524, 0.2906, 0.04476, 0.2981, 0.04007, 0.2906, 0.04007, 0.2906, 0.04476, 0.2981, 0.04476, 0.2981, 0.04007, 0.2944, 0.03071, 0.2981, 0.03539, 0.2981, 0.03071, 0.2944, 0.03071, 0.2944, 0.03539, 0.2981, 0.03539, 0.2906, 0.03071, 0.2944, 0.03539, 0.2944, 0.03071, 0.2906, 0.03071, 0.2906, 0.03539, 0.2944, 0.03539, 0.2944, 0.02836, 0.2981, 0.03071, 0.2981, 0.02602, 0.2944, 0.02836, 0.2944, 0.03071, 0.2981, 0.03071, 0.2906, 0.02602, 0.2944, 0.03071, 0.2944, 0.02836, 0.2906, 0.02602, 0.2906, 0.03071, 0.2944, 0.03071, 0.2554, 0.04529, 0.2505, 0.04472, 0.2549, 0.04472, 0.2554, 0.04529, 0.2501, 0.04529, 0.2505, 0.04472, 0.2501, 0.04529, 0.2483, 0.04472, 0.2505, 0.04472, 0.2501, 0.04529, 0.2475, 0.04529, 0.2483, 0.04472, 0.2475, 0.04529, 0.2505, 0.04472, 0.2483, 0.04472, 0.2475, 0.04529, 0.2501, 0.04529, 0.2505, 0.04472, 0.2501, 0.04529, 0.255, 0.04472, 0.2505, 0.04472, 0.2501, 0.04529, 0.2554, 0.04529, 0.255, 0.04472, 0.2554, 0.04529, 0.2572, 0.04472, 0.255, 0.04472, 0.2554, 0.04529, 0.258, 0.04529, 0.2572, 0.04472, 0.258, 0.04529, 0.2554, 0.04874, 0.258, 0.04874, 0.258, 0.04529, 0.2554, 0.04529, 0.2554, 0.04874, 0.2554, 0.04529, 0.258, 0.04874, 0.2554, 0.04874, 0.2554, 0.04529, 0.258, 0.04529, 0.258, 0.04874, 0.2501, 0.04529, 0.2554, 0.04874, 0.2501, 0.04874, 0.2501, 0.04529, 0.2554, 0.04529, 0.2554, 0.04874, 0.2475, 0.04529, 0.2501, 0.04874, 0.2475, 0.04874, 0.2475, 0.04529, 0.2501, 0.04529, 0.2501, 0.04874, 0.2501, 0.04529, 0.2475, 0.04874, 0.2501, 0.04874, 0.2501, 0.04529, 0.2475, 0.04529, 0.2475, 0.04874, 0.2554, 0.04529, 0.2501, 0.04874, 0.2554, 0.04874, 0.2554, 0.04529, 0.2501, 0.04529, 0.2501, 0.04874, 0.2572, 0.04472, 0.2554, 0.04529, 0.2549, 0.04472, 0.2572, 0.04472, 0.258, 0.04529, 0.2554, 0.04529, 0.2906, 0.02602, 0.2944, 0.03071, 0.2906, 0.03071, 0.2906, 0.02602, 0.2944, 0.02836, 0.2944, 0.03071, 0.2944, 0.02836, 0.2981, 0.03071, 0.2944, 0.03071, 0.2944, 0.02836, 0.2981, 0.02602, 0.2981, 0.03071, 0.2906, 0.04007, 0.2906, 0.03539, 0.2906, 0.04007, 0.2906, 0.04007, 0.2906, 0.03539, 0.2906, 0.03539, 0.2981, 0.04007, 0.2981, 0.04007, 0.2906, 0.04007, 0.2981, 0.04007, 0.2906, 0.04007, 0.2906, 0.04007, 0.2906, 0.04007, 0.2981, 0.04007, 0.2906, 0.04007, 0.2906, 0.04007, 0.2981, 0.04007, 0.2981, 0.04007, 0.2906, 0.04007, 0.2981, 0.04007, 0.2981, 0.04007, 0.2906, 0.04007, 0.2906, 0.04007, 0.2981, 0.04007, 0.2981, 0.04007, 0.2906, 0.04007, 0.2906, 0.04007, 0.2981, 0.04007, 0.2906, 0.04007, 0.2981, 0.04007, 0.2981, 0.03539, 0.2981, 0.04007, 0.2981, 0.03539, 0.2981, 0.03539, 0.2981, 0.04007, 0.2981, 0.04007, 0.2944, 0.03539, 0.2981, 0.03539, 0.2944, 0.03539, 0.2944, 0.03539, 0.2981, 0.03539, 0.2981, 0.03539, 0.2906, 0.03539, 0.2944, 0.03539, 0.2906, 0.03539, 0.2906, 0.03539, 0.2944, 0.03539, 0.2944, 0.03539, 0.2906, 0.03539, 0.2906, 0.04007, 0.2906, 0.03539, 0.2906, 0.03539, 0.2906, 0.04007, 0.2906, 0.04007, 0.2981, 0.04007, 0.2981, 0.03539, 0.2981, 0.04007, 0.2981, 0.04007, 0.2981, 0.03539, 0.2981, 0.03539, 0.2981, 0.03539, 0.2944, 0.03539, 0.2981, 0.03539, 0.2981, 0.03539, 0.2944, 0.03539, 0.2944, 0.03539, 0.2906, 0.03539, 0.2944, 0.03539, 0.2944, 0.03539, 0.2906, 0.03539, 0.2906, 0.03539, 0.2944, 0.03539, 0.2981, 0.03539, 0.2981, 0.04007, 0.2981, 0.03539, 0.2981, 0.03539, 0.2981, 0.04007, 0.2981, 0.04007, 0.2944, 0.03539, 0.2981, 0.03539, 0.2944, 0.03539, 0.2944, 0.03539, 0.2981, 0.03539, 0.2981, 0.03539, 0.2906, 0.04007, 0.2906, 0.03539, 0.2906, 0.04007, 0.2906, 0.04007, 0.2906, 0.03539, 0.2906, 0.03539, 0.2906, 0.03539, 0.2944, 0.03539, 0.2906, 0.03539, 0.2906, 0.03539, 0.2944, 0.03539, 0.2944, 0.03539, 0.2869, 0.03071, 0.2906, 0.03539, 0.2869, 0.03539, 0.2869, 0.03071, 0.2906, 0.03071, 0.2906, 0.03539, 0.2831, 0.03071, 0.2869, 0.03539, 0.2831, 0.03539, 0.2831, 0.03071, 0.2869, 0.03071, 0.2869, 0.03539, 0.2831, 0.02602, 0.2869, 0.03071, 0.2831, 0.03071, 0.2831, 0.02602, 0.2869, 0.02602, 0.2869, 0.03071, 0.2869, 0.02602, 0.2906, 0.03071, 0.2869, 0.03071, 0.2869, 0.02602, 0.2906, 0.02602, 0.2906, 0.03071, 0.2981, 0.03071, 0.3019, 0.03539, 0.2981, 0.03539, 0.2981, 0.03071, 0.3019, 0.03071, 0.3019, 0.03539, 0.3019, 0.03071, 0.3057, 0.03539, 0.3019, 0.03539, 0.3019, 0.03071, 0.3057, 0.03071, 0.3057, 0.03539, 0.3019, 0.02602, 0.3057, 0.03071, 0.3019, 0.03071, 0.3019, 0.02602, 0.3057, 0.02602, 0.3057, 0.03071, 0.2981, 0.02602, 0.3019, 0.03071, 0.2981, 0.03071, 0.2981, 0.02602, 0.3019, 0.02602, 0.3019, 0.03071, 0.2846, 0.04524, 0.2884, 0.04992, 0.2846, 0.04992, 0.2846, 0.04524, 0.2884, 0.04524, 0.2884, 0.04992, 0.2809, 0.04524, 0.2846, 0.04992, 0.2809, 0.04992, 0.2809, 0.04524, 0.2846, 0.04524, 0.2846, 0.04992, 0.2846, 0.04056, 0.2884, 0.04056, 0.2884, 0.04524, 0.2846, 0.04056, 0.2884, 0.04524, 0.2846, 0.04524, 0.2809, 0.04056, 0.2846, 0.04056, 0.2846, 0.04524, 0.2809, 0.04056, 0.2846, 0.04524, 0.2809, 0.04524, 0.2981, 0.04476, 0.2906, 0.04007, 0.2981, 0.04007, 0.2981, 0.04476, 0.2906, 0.04476, 0.2906, 0.04007, 0.2944, 0.03071, 0.2981, 0.03539, 0.2944, 0.03539, 0.2944, 0.03071, 0.2981, 0.03071, 0.2981, 0.03539, 0.2906, 0.03071, 0.2944, 0.03539, 0.2906, 0.03539, 0.2906, 0.03071, 0.2944, 0.03071, 0.2944, 0.03539, 0.2981, 0.03539, 0.2981, 0.04007, 0.2981, 0.04007, 0.2981, 0.03539, 0.2981, 0.03539, 0.2981, 0.04007, 0.2944, 0.03539, 0.2981, 0.03539, 0.2981, 0.03539, 0.2944, 0.03539, 0.2944, 0.03539, 0.2981, 0.03539, 0.2906, 0.04007, 0.2906, 0.03539, 0.2906, 0.03539, 0.2906, 0.04007, 0.2906, 0.04007, 0.2906, 0.03539, 0.2906, 0.03539, 0.2944, 0.03539, 0.2944, 0.03539, 0.2906, 0.03539, 0.2906, 0.03539, 0.2944, 0.03539, 0.2869, 0.03071, 0.2906, 0.03539, 0.2906, 0.03071, 0.2869, 0.03071, 0.2869, 0.03539, 0.2906, 0.03539, 0.2831, 0.03071, 0.2831, 0.03539, 0.2869, 0.03539, 0.2831, 0.03071, 0.2869, 0.03539, 0.2869, 0.03071, 0.2831, 0.02602, 0.2831, 0.03071, 0.2869, 0.03071, 0.2831, 0.02602, 0.2869, 0.03071, 0.2869, 0.02602, 0.2869, 0.02602, 0.2906, 0.03071, 0.2906, 0.02602, 0.2869, 0.02602, 0.2869, 0.03071, 0.2906, 0.03071, 0.2981, 0.03071, 0.3019, 0.03539, 0.3019, 0.03071, 0.2981, 0.03071, 0.2981, 0.03539, 0.3019, 0.03539, 0.3019, 0.03071, 0.3019, 0.03539, 0.3057, 0.03539, 0.3019, 0.03071, 0.3057, 0.03539, 0.3057, 0.03071, 0.3019, 0.02602, 0.3019, 0.03071, 0.3057, 0.03071, 0.3019, 0.02602, 0.3057, 0.03071, 0.3057, 0.02602, 0.2981, 0.02602, 0.3019, 0.03071, 0.3019, 0.02602, 0.2981, 0.02602, 0.2981, 0.03071, 0.3019, 0.03071, 0.2846, 0.04524, 0.2884, 0.04992, 0.2884, 0.04524, 0.2846, 0.04524, 0.2846, 0.04992, 0.2884, 0.04992, 0.2809, 0.04524, 0.2846, 0.04992, 0.2846, 0.04524, 0.2809, 0.04524, 0.2809, 0.04992, 0.2846, 0.04992, 0.2846, 0.04056, 0.2884, 0.04524, 0.2884, 0.04056, 0.2846, 0.04056, 0.2846, 0.04524, 0.2884, 0.04524, 0.2809, 0.04056, 0.2846, 0.04524, 0.2846, 0.04056, 0.2809, 0.04056, 0.2809, 0.04524, 0.2846, 0.04524, 0.2906, 0.04476, 0.2981, 0.04007, 0.2906, 0.04007, 0.2906, 0.04476, 0.2981, 0.04476, 0.2981, 0.04007, 0.2944, 0.03071, 0.2981, 0.03539, 0.2981, 0.03071, 0.2944, 0.03071, 0.2944, 0.03539, 0.2981, 0.03539, 0.2906, 0.03071, 0.2944, 0.03539, 0.2944, 0.03071, 0.2906, 0.03071, 0.2906, 0.03539, 0.2944, 0.03539, 0.2944, 0.02836, 0.2981, 0.03071, 0.2981, 0.02602, 0.2944, 0.02836, 0.2944, 0.03071, 0.2981, 0.03071, 0.2906, 0.02602, 0.2944, 0.03071, 0.2944, 0.02836, 0.2906, 0.02602, 0.2906, 0.03071, 0.2944, 0.03071, 0.1781, 0.07152, 0.1698, 0.009047, 0.1698, 0.07152, 0.1781, 0.07152, 0.1781, 0.009047, 0.1698, 0.009047, 0.1698, 0.07152, 0.1958, 0.07152, 0.1887, 0.07152, 0.1698, 0.07152, 0.1958, 0.00991, 0.1958, 0.07152, 0.1698, 0.07152, 0.1916, 0.009047, 0.1958, 0.00991, 0.1698, 0.07152, 0.1744, 0.009047, 0.1916, 0.009047, 0.1698, 0.07152, 0.1698, 0.01034, 0.1744, 0.009047, 0.2575, 0.05163, 0.2575, 0.03984, 0.2575, 0.03984, 0.2575, 0.05163, 0.2575, 0.05163, 0.2575, 0.03984, 0.2577, 0.03979, 0.2577, 0.05171, 0.2577, 0.05171, 0.2577, 0.03979, 0.2577, 0.03979, 0.2577, 0.05171, 0.2575, 0.03984, 0.249, 0.03984, 0.249, 0.03984, 0.2575, 0.03984, 0.2575, 0.03984, 0.249, 0.03984, 0.2488, 0.03979, 0.2577, 0.03979, 0.2577, 0.03979, 0.2488, 0.03979, 0.2488, 0.03979, 0.2577, 0.03979, 0.249, 0.03984, 0.249, 0.05163, 0.249, 0.05163, 0.249, 0.03984, 0.249, 0.03984, 0.249, 0.05163, 0.2488, 0.05171, 0.2488, 0.03979, 0.2488, 0.03979, 0.2488, 0.05171, 0.2488, 0.05171, 0.2488, 0.03979, 0.249, 0.05163, 0.2575, 0.05163, 0.2575, 0.05163, 0.249, 0.05163, 0.249, 0.05163, 0.2575, 0.05163, 0.2563, 0.04049, 0.2563, 0.05105, 0.2563, 0.05105, 0.2563, 0.04049, 0.2563, 0.04049, 0.2563, 0.05105, 0.2501, 0.04049, 0.2563, 0.04049, 0.2563, 0.04049, 0.2501, 0.04049, 0.2501, 0.04049, 0.2563, 0.04049, 0.2501, 0.05105, 0.2501, 0.04049, 0.2501, 0.04049, 0.2501, 0.05105, 0.2501, 0.05105, 0.2501, 0.04049, 0.2566, 0.04034, 0.2571, 0.05138, 0.2566, 0.0512, 0.2566, 0.04034, 0.2571, 0.04012, 0.2571, 0.05138, 0.2498, 0.04034, 0.2571, 0.04012, 0.2566, 0.04034, 0.2498, 0.04034, 0.2493, 0.04012, 0.2571, 0.04012, 0.2493, 0.05138, 0.2498, 0.04034, 0.2498, 0.0512, 0.2493, 0.05138, 0.2493, 0.04012, 0.2498, 0.04034, 0.2566, 0.0512, 0.2493, 0.05138, 0.2498, 0.0512, 0.2566, 0.0512, 0.2571, 0.05138, 0.2493, 0.05138, 0.2563, 0.04049, 0.2501, 0.05105, 0.2501, 0.04049, 0.2563, 0.04049, 0.2563, 0.05105, 0.2501, 0.05105, 0.6668, 0.2899, 0.6668, 0.2899, 0.3804, 0.2899, 0.3804, 0.2899, 0.6668, 0.2899, 0.3804, 0.2899, 0.3804, 0.2899, 0.6668, 0.01078, 0.6668, 0.2899, 0.3804, 0.2899, 0.3804, 0.01078, 0.6668, 0.01078, 0.6668, 0.2899, 0.6668, 0.2899, 0.3804, 0.2899, 0.3804, 0.2899, 0.6668, 0.2899, 0.3804, 0.2899, 0.3804, 0.2899, 0.6668, 0.01078, 0.6668, 0.2899, 0.3804, 0.2899, 0.3804, 0.01078, 0.6668, 0.01078, 0.6668, 0.2899, 0.6668, 0.2899, 0.3804, 0.2899, 0.3804, 0.2899, 0.6668, 0.2899, 0.3804, 0.2899, 0.3804, 0.2899, 0.6668, 0.01078, 0.6668, 0.2899, 0.3804, 0.2899, 0.3804, 0.01078, 0.6668, 0.01078, 0.3463, 0.0953, 0.1835, 0.2466, 0.1835, 0.09531, 0.3463, 0.0953, 0.3463, 0.2466, 0.1835, 0.2466, 0.1834, 0.09528, 0.3463, 0.2466, 0.3463, 0.0953, 0.1834, 0.09528, 0.1834, 0.2465, 0.3463, 0.2466, 0.3462, 0.09527, 0.1834, 0.2465, 0.1834, 0.09528, 0.3462, 0.09527, 0.3462, 0.2465, 0.1834, 0.2465, 0.1833, 0.09525, 0.3462, 0.2465, 0.3462, 0.09527, 0.1833, 0.09525, 0.1833, 0.2465, 0.3462, 0.2465, 0.3468, 0.09524, 0.1833, 0.2465, 0.1833, 0.09525, 0.3468, 0.09524, 0.3468, 0.2465, 0.1833, 0.2465, 0.1838, 0.09522, 0.3468, 0.2465, 0.3468, 0.09524, 0.1838, 0.09522, 0.1838, 0.2465, 0.3468, 0.2465, 0.3461, 0.09521, 0.1838, 0.2465, 0.1838, 0.09522, 0.3461, 0.09521, 0.3461, 0.2465, 0.1838, 0.2465, 0.1831, 0.09519, 0.3461, 0.2465, 0.3461, 0.09521, 0.1831, 0.09519, 0.1831, 0.2465, 0.3461, 0.2465, 0.1773, 0.01593, 0.1741, 0.02149, 0.1741, 0.01593, 0.1773, 0.01593, 0.1741, 0.02705, 0.1741, 0.02149, 0.1773, 0.01593, 0.1741, 0.03261, 0.1741, 0.02705, 0.1773, 0.01593, 0.1741, 0.03817, 0.1741, 0.03261, 0.1773, 0.01593, 0.1741, 0.04373, 0.1741, 0.03817, 0.1773, 0.01593, 0.1741, 0.04929, 0.1741, 0.04373, 0.1773, 0.01593, 0.1741, 0.05485, 0.1741, 0.04929, 0.1773, 0.01593, 0.1741, 0.06041, 0.1741, 0.05485, 0.1773, 0.01593, 0.1773, 0.06041, 0.1741, 0.06041, 0.1773, 0.01593, 0.2125, 0.06041, 0.1773, 0.06041, 0.1773, 0.01593, 0.2131, 0.05997, 0.2125, 0.06041, 0.1773, 0.01593, 0.2131, 0.01637, 0.2131, 0.05997, 0.1773, 0.01593, 0.2125, 0.01593, 0.2131, 0.01637, 0.3325, 0.03347, 0.3339, 0.03347, 0.3353, 0.03347, 0.3325, 0.03347, 0.3353, 0.03347, 0.3367, 0.03347, 0.3325, 0.03347, 0.3367, 0.03347, 0.3381, 0.03347, 0.3325, 0.03347, 0.3381, 0.03347, 0.3395, 0.03347, 0.3325, 0.03347, 0.3395, 0.03347, 0.3409, 0.03347, 0.3325, 0.03347, 0.3409, 0.03347, 0.3423, 0.03347, 0.3325, 0.03347, 0.3423, 0.03347, 0.3437, 0.03347, 0.3325, 0.03347, 0.3437, 0.03347, 0.3371, 0.03401, 0.3325, 0.03347, 0.3371, 0.03401, 0.3368, 0.03401, 0.3325, 0.03347, 0.3368, 0.03401, 0.333, 0.03401, 0.3325, 0.05017, 0.3325, 0.03347, 0.333, 0.03401, 0.3325, 0.05017, 0.333, 0.03401, 0.333, 0.04971, 0.3326, 0.05021, 0.3325, 0.05017, 0.333, 0.04971, 0.3371, 0.03401, 0.3437, 0.03347, 0.3433, 0.03401, 0.3433, 0.03401, 0.3437, 0.03347, 0.3437, 0.05017, 0.3433, 0.03401, 0.3437, 0.05017, 0.3433, 0.04971, 0.3437, 0.05017, 0.3371, 0.04971, 0.3433, 0.04971, 0.3437, 0.05017, 0.3437, 0.05021, 0.3371, 0.04971, 0.3371, 0.04971, 0.3437, 0.05021, 0.3326, 0.05021, 0.3371, 0.04971, 0.3326, 0.05021, 0.3368, 0.04971, 0.3371, 0.03401, 0.3371, 0.04971, 0.3368, 0.04971, 0.3371, 0.03401, 0.3368, 0.04971, 0.3368, 0.03401, 0.3326, 0.05021, 0.333, 0.04971, 0.3368, 0.04971, 0.3325, 0.03347, 0.3325, 0.05017, 0.3325, 0.05017, 0.3325, 0.03347, 0.3325, 0.03347, 0.3325, 0.05017, 0.3437, 0.05017, 0.3438, 0.03347, 0.3438, 0.05017, 0.3437, 0.05017, 0.3437, 0.03347, 0.3438, 0.03347, 0.3437, 0.05017, 0.3437, 0.05025, 0.3437, 0.05021, 0.3437, 0.05017, 0.3438, 0.05017, 0.3437, 0.05025, 0.3326, 0.05021, 0.3437, 0.05025, 0.3326, 0.05025, 0.3326, 0.05021, 0.3437, 0.05021, 0.3437, 0.05025, 0.3326, 0.05021, 0.3325, 0.05017, 0.3325, 0.05017, 0.3326, 0.05021, 0.3326, 0.05025, 0.3325, 0.05017, 0.1831, 0.09519, 0.1783, 0.2466, 0.1831, 0.2465, 0.1831, 0.09519, 0.1785, 0.0951, 0.1783, 0.2466, 0.1835, 0.2466, 0.1778, 0.09537, 0.1835, 0.09531, 0.1835, 0.2466, 0.1778, 0.2465, 0.1778, 0.09537, 0.189, 0.2525, 0.1835, 0.2466, 0.1833, 0.2525, 0.1835, 0.2466, 0.3464, 0.2525, 0.1833, 0.2525, 0.1835, 0.2466, 0.3463, 0.2466, 0.3464, 0.2525, 0.3463, 0.2466, 0.1832, 0.2525, 0.3464, 0.2525, 0.3463, 0.2466, 0.1834, 0.2465, 0.1832, 0.2525, 0.1834, 0.2465, 0.3462, 0.2525, 0.1832, 0.2525, 0.1834, 0.2465, 0.3462, 0.2465, 0.3462, 0.2525, 0.3462, 0.2465, 0.1833, 0.2525, 0.3462, 0.2525, 0.3462, 0.2465, 0.1833, 0.2465, 0.1833, 0.2525, 0.1833, 0.2525, 0.1833, 0.2465, 0.3468, 0.2465, 0.1833, 0.2525, 0.3468, 0.2465, 0.3468, 0.2525, 0.3468, 0.2525, 0.3468, 0.2465, 0.1838, 0.2465, 0.3468, 0.2525, 0.1838, 0.2465, 0.184, 0.2525, 0.184, 0.2525, 0.1838, 0.2465, 0.3461, 0.2465, 0.184, 0.2525, 0.3461, 0.2465, 0.3459, 0.2524, 0.3459, 0.2524, 0.3461, 0.2465, 0.1831, 0.2465, 0.3459, 0.2524, 0.1831, 0.2465, 0.1829, 0.2524, 0.1796, 0.2524, 0.1829, 0.2524, 0.1831, 0.2465, 0.2446, 0.03246, 0.2423, 0.0439, 0.2423, 0.03246, 0.2446, 0.03246, 0.2446, 0.0439, 0.2423, 0.0439, 0.2496, 0.04397, 0.2473, 0.0472, 0.2473, 0.04397, 0.2496, 0.04397, 0.2496, 0.0472, 0.2473, 0.0472, 0.2516, 0.03246, 0.2494, 0.0439, 0.2494, 0.03246, 0.2516, 0.03246, 0.2516, 0.0439, 0.2494, 0.0439, 0.2496, 0.0472, 0.2519, 0.04397, 0.2519, 0.0472, 0.2496, 0.0472, 0.2496, 0.04397, 0.2519, 0.04397, 0.2493, 0.03246, 0.2471, 0.0439, 0.2471, 0.03246, 0.2493, 0.03246, 0.2493, 0.0439, 0.2471, 0.0439, 0.247, 0.03246, 0.2447, 0.0439, 0.2447, 0.03246, 0.247, 0.03246, 0.247, 0.0439, 0.2447, 0.0439, 0.2443, 0.04397, 0.2457, 0.0471, 0.2443, 0.0471, 0.2443, 0.04397, 0.2457, 0.04397, 0.2457, 0.0471, 0.2422, 0.03246, 0.24, 0.0439, 0.24, 0.03246, 0.2422, 0.03246, 0.2422, 0.0439, 0.24, 0.0439, 0.2472, 0.0471, 0.2458, 0.04397, 0.2472, 0.04397, 0.2472, 0.0471, 0.2458, 0.0471, 0.2458, 0.04397, 0.2399, 0.03246, 0.2385, 0.0439, 0.2385, 0.03246, 0.2399, 0.03246, 0.2399, 0.0439, 0.2385, 0.0439, 0.2369, 0.02821, 0.2362, 0.0427, 0.2369, 0.04251, 0.2369, 0.02821, 0.2362, 0.02801, 0.2362, 0.0427, 0.2444, 0.02821, 0.2362, 0.02801, 0.2369, 0.02821, 0.2444, 0.02821, 0.245, 0.02801, 0.2362, 0.02801, 0.2444, 0.04251, 0.245, 0.02801, 0.2444, 0.02821, 0.2444, 0.04251, 0.245, 0.0427, 0.245, 0.02801, 0.2369, 0.04251, 0.245, 0.0427, 0.2444, 0.04251, 0.2369, 0.04251, 0.2362, 0.0427, 0.245, 0.0427, 0.2345, 0.02742, 0.2352, 0.043, 0.2352, 0.02775, 0.2345, 0.02742, 0.2345, 0.04345, 0.2352, 0.043, 0.2352, 0.043, 0.2345, 0.04345, 0.2467, 0.04345, 0.2352, 0.043, 0.2467, 0.04345, 0.2461, 0.043, 0.2461, 0.043, 0.2467, 0.04345, 0.2466, 0.02742, 0.2461, 0.043, 0.2466, 0.02742, 0.2461, 0.02775, 0.2466, 0.02742, 0.2352, 0.02775, 0.2461, 0.02775, 0.2466, 0.02742, 0.2345, 0.02742, 0.2352, 0.02775, 0.2466, 0.02743, 0.2342, 0.02735, 0.2345, 0.02742, 0.2466, 0.02743, 0.247, 0.02734, 0.2342, 0.02735, 0.2467, 0.04345, 0.247, 0.02734, 0.2466, 0.02743, 0.2467, 0.04345, 0.247, 0.04351, 0.247, 0.02734, 0.2345, 0.04345, 0.247, 0.04351, 0.2467, 0.04345, 0.2345, 0.04345, 0.2342, 0.04351, 0.247, 0.04351, 0.2345, 0.02742, 0.2342, 0.04351, 0.2345, 0.04345, 0.2345, 0.02742, 0.2342, 0.02735, 0.2342, 0.04351, 0.2571, 0.04012, 0.2575, 0.05163, 0.2571, 0.05138, 0.2571, 0.04012, 0.2575, 0.03984, 0.2575, 0.05163, 0.2493, 0.04012, 0.2575, 0.03984, 0.2571, 0.04012, 0.2493, 0.04012, 0.249, 0.03984, 0.2575, 0.03984, 0.249, 0.05163, 0.249, 0.03984, 0.2493, 0.04012, 0.249, 0.05163, 0.2493, 0.04012, 0.2493, 0.05138, 0.2575, 0.05163, 0.249, 0.05163, 0.2493, 0.05138, 0.2575, 0.05163, 0.2493, 0.05138, 0.2571, 0.05138, 0.2563, 0.04049, 0.2566, 0.0512, 0.2563, 0.05105, 0.2563, 0.04049, 0.2566, 0.04034, 0.2566, 0.0512, 0.2501, 0.04049, 0.2566, 0.04034, 0.2563, 0.04049, 0.2501, 0.04049, 0.2498, 0.04034, 0.2566, 0.04034, 0.2501, 0.05105, 0.2498, 0.04034, 0.2501, 0.04049, 0.2501, 0.05105, 0.2498, 0.0512, 0.2498, 0.04034, 0.2563, 0.05105, 0.2498, 0.0512, 0.2501, 0.05105, 0.2563, 0.05105, 0.2566, 0.0512, 0.2498, 0.0512, 0.2577, 0.03979, 0.2575, 0.05163, 0.2575, 0.03984, 0.2577, 0.03979, 0.2577, 0.05171, 0.2575, 0.05163, 0.2575, 0.05163, 0.2577, 0.05171, 0.2488, 0.05171, 0.2575, 0.05163, 0.2488, 0.05171, 0.249, 0.05163, 0.2488, 0.05171, 0.249, 0.03984, 0.249, 0.05163, 0.2488, 0.05171, 0.2488, 0.03979, 0.249, 0.03984, 0.2488, 0.03979, 0.2575, 0.03984, 0.249, 0.03984, 0.2488, 0.03979, 0.2577, 0.03979, 0.2575, 0.03984, 0.6035, 0.9926, 0.6272, 0.9926, 0.6272, 0.7897, 0.6035, 0.9926, 0.6272, 0.7897, 0.5992, 0.7897, 0.5463, 0.9926, 0.6035, 0.9926, 0.5992, 0.7897, 0.5463, 0.9926, 0.5992, 0.7897, 0.5459, 0.7897, 0.5463, 0.9926, 0.5459, 0.7897, 0.5154, 0.7897, 0.5463, 0.9926, 0.5154, 0.7897, 0.5154, 0.9926, 0.0642, 0.2974, 0.162, 0.4847, 0.162, 0.2974, 0.0642, 0.2974, 0.0642, 0.4847, 0.162, 0.4847, 0.2428, 0.5811, 0.513, 0.7896, 0.513, 0.5811, 0.2428, 0.5811, 0.2428, 0.7896, 0.513, 0.7896, 0.7727, 0.4239, 0.9893, 0.5737, 0.9893, 0.4239, 0.7727, 0.4239, 0.7727, 0.5737, 0.9893, 0.5737, 0.001616, 0.4934, 0.2457, 0.6705, 0.2457, 0.4934, 0.001616, 0.4934, 0.001616, 0.6705, 0.2457, 0.6705, 0.2563, 0.7911, 0.4911, 0.994, 0.4911, 0.7911, 0.2563, 0.7911, 0.2563, 0.994, 0.4911, 0.994, 0.4016, 0.4818, 0.6146, 0.572, 0.6146, 0.4902, 0.4016, 0.4818, 0.4016, 0.572, 0.6146, 0.572, 0.7422, 0.8907, 0.998, 0.9954, 0.998, 0.8907, 0.7422, 0.8907, 0.7422, 0.9669, 0.998, 0.9954, 0.6035, 0.9926, 0.6272, 0.9926, 0.6272, 0.7897, 0.6035, 0.9926, 0.6272, 0.7897, 0.5992, 0.7897, 0.5463, 0.9926, 0.6035, 0.9926, 0.5992, 0.7897, 0.5463, 0.9926, 0.5992, 0.7897, 0.5459, 0.7897, 0.5463, 0.9926, 0.5459, 0.7897, 0.5154, 0.7897, 0.5463, 0.9926, 0.5154, 0.7897, 0.5154, 0.9926, 0.5303, 0.5964, 0.7699, 0.7915, 0.7699, 0.5964, 0.5303, 0.5964, 0.5303, 0.7915, 0.7699, 0.7915, 0.5453, 0.3883, 0.7357, 0.4785, 0.7357, 0.3883, 0.5453, 0.3883, 0.5453, 0.4785, 0.7357, 0.4785, 0.001642, 0.6734, 0.2365, 0.8372, 0.2365, 0.6734, 0.001642, 0.6734, 0.001642, 0.8372, 0.2365, 0.8372, 0.0137, 0.2404, 0.1457, 0.05874, 0.0137, 0.05874, 0.0137, 0.2404, 0.1457, 0.2404, 0.1457, 0.05874, 0.7422, 0.8907, 0.9975, 0.9954, 0.9975, 0.8907, 0.7422, 0.8907, 0.7422, 0.9669, 0.9975, 0.9954, 0.2398, 0.2935, 0.4452, 0.4279, 0.4452, 0.2935, 0.2398, 0.2935, 0.2398, 0.4279, 0.4452, 0.4279, 0.6057, 0.7985, 0.7248, 0.9467, 0.7248, 0.7985, 0.6057, 0.7985, 0.6057, 0.9467, 0.7248, 0.9467, 0.4384, 0.7911, 0.4911, 0.994, 0.4911, 0.7911, 0.4384, 0.7911, 0.4301, 0.994, 0.4911, 0.994, 0.3335, 0.7911, 0.4301, 0.994, 0.4384, 0.7911, 0.3335, 0.7911, 0.3276, 0.994, 0.4301, 0.994, 0.3276, 0.994, 0.3335, 0.7911, 0.2563, 0.7911, 0.3276, 0.994, 0.2563, 0.7911, 0.2563, 0.994, 0.001616, 0.4934, 0.2457, 0.6705, 0.2457, 0.4934, 0.001616, 0.4934, 0.001616, 0.6705, 0.2457, 0.6705, 0.7727, 0.4239, 0.9893, 0.5737, 0.9893, 0.4239, 0.7727, 0.4239, 0.7727, 0.5737, 0.9893, 0.5737, 0.7493, 0.7927, 0.9227, 0.9955, 0.9227, 0.7927, 0.7493, 0.7927, 0.7493, 0.9955, 0.9227, 0.9955, 0.1679, 0.2986, 0.1404, 0.49, 0.1679, 0.49, 0.1679, 0.2986, 0.1377, 0.2986, 0.1404, 0.49, 0.1377, 0.2986, 0.09204, 0.49, 0.1404, 0.49, 0.1377, 0.2986, 0.09016, 0.2986, 0.09204, 0.49, 0.06224, 0.2986, 0.09204, 0.49, 0.09016, 0.2986, 0.06224, 0.2986, 0.06224, 0.49, 0.09204, 0.49, 0.2487, 0.4341, 0.402, 0.5717, 0.402, 0.4732, 0.2487, 0.4341, 0.2487, 0.5642, 0.402, 0.5717, 0.4911, 0.7911, 0.4455, 0.994, 0.4911, 0.994, 0.4911, 0.7911, 0.4376, 0.7911, 0.4455, 0.994, 0.4376, 0.7911, 0.3147, 0.994, 0.4455, 0.994, 0.4376, 0.7911, 0.3106, 0.7911, 0.3147, 0.994, 0.2563, 0.7911, 0.3147, 0.994, 0.3106, 0.7911, 0.2563, 0.7911, 0.2563, 0.994, 0.3147, 0.994, 0.7347, 0.474, 0.7608, 0.5802, 0.7608, 0.474, 0.7347, 0.474, 0.7358, 0.5802, 0.7608, 0.5802, 0.7347, 0.474, 0.6577, 0.5802, 0.7358, 0.5802, 0.7347, 0.474, 0.6558, 0.474, 0.6577, 0.5802, 0.6558, 0.474, 0.6196, 0.5802, 0.6577, 0.5802, 0.6558, 0.474, 0.6196, 0.474, 0.6196, 0.5802, 0.7731, 0.5887, 0.7584, 0.7916, 0.7731, 0.7916, 0.7731, 0.5887, 0.7578, 0.5887, 0.7584, 0.7916, 0.7578, 0.5887, 0.7135, 0.7916, 0.7584, 0.7916, 0.7578, 0.5887, 0.7122, 0.5887, 0.7135, 0.7916, 0.6928, 0.5887, 0.7135, 0.7916, 0.7122, 0.5887, 0.6928, 0.5887, 0.6972, 0.7916, 0.7135, 0.7916, 0.6928, 0.5887, 0.6774, 0.7916, 0.6972, 0.7916, 0.6928, 0.5887, 0.6742, 0.5887, 0.6774, 0.7916, 0.6742, 0.5887, 0.639, 0.7916, 0.6774, 0.7916, 0.6742, 0.5887, 0.6363, 0.5887, 0.639, 0.7916, 0.618, 0.5887, 0.639, 0.7916, 0.6363, 0.5887, 0.618, 0.5887, 0.6203, 0.7916, 0.639, 0.7916, 0.618, 0.5887, 0.5603, 0.7916, 0.6203, 0.7916, 0.618, 0.5887, 0.5603, 0.5887, 0.5603, 0.7916, 0.1855, 0.9931, 0.2138, 0.9931, 0.2138, 0.8511, 0.1855, 0.9931, 0.2138, 0.8511, 0.1868, 0.8511, 0.1362, 0.8511, 0.1855, 0.9931, 0.1868, 0.8511, 0.1362, 0.8511, 0.1342, 0.9931, 0.1855, 0.9931, 0.1101, 0.8511, 0.1342, 0.9931, 0.1362, 0.8511, 0.1101, 0.8511, 0.1083, 0.9931, 0.1342, 0.9931, 0.1083, 0.9931, 0.1101, 0.8511, 0.09024, 0.8511, 0.1083, 0.9931, 0.09024, 0.8511, 0.09073, 0.9931, 0.07114, 0.9931, 0.09073, 0.9931, 0.09024, 0.8511, 0.07114, 0.9931, 0.09024, 0.8511, 0.07095, 0.8511, 0.03487, 0.8511, 0.07114, 0.9931, 0.07095, 0.8511, 0.03487, 0.8511, 0.03488, 0.9931, 0.07114, 0.9931, 0.01806, 0.8511, 0.03488, 0.9931, 0.03487, 0.8511, 0.01806, 0.8511, 0.01806, 0.9931, 0.03488, 0.9931, 0.8915, 0.5868, 0.7706, 0.5868, 0.7706, 0.7897, 0.8915, 0.5868, 0.7706, 0.7897, 0.8908, 0.7897, 0.8915, 0.5868, 0.8908, 0.7897, 0.9267, 0.7897, 0.8915, 0.5868, 0.9267, 0.7897, 0.928, 0.5868, 0.9637, 0.5868, 0.928, 0.5868, 0.9267, 0.7897, 0.9637, 0.5868, 0.9267, 0.7897, 0.9631, 0.7897, 0.9637, 0.5868, 0.9631, 0.7897, 0.984, 0.7897, 0.9637, 0.5868, 0.984, 0.7897, 0.984, 0.5868, 0.07448, 0.296, 0.01058, 0.296, 0.01058, 0.4833, 0.07448, 0.296, 0.01058, 0.4833, 0.07627, 0.4833, 0.07448, 0.296, 0.07627, 0.4833, 0.1038, 0.4833, 0.07448, 0.296, 0.1038, 0.4833, 0.1021, 0.296, 0.1038, 0.4833, 0.1178, 0.296, 0.1021, 0.296, 0.1038, 0.4833, 0.1181, 0.4833, 0.1178, 0.296, 0.1181, 0.4833, 0.1323, 0.296, 0.1178, 0.296, 0.1181, 0.4833, 0.1324, 0.4833, 0.1323, 0.296, 0.1324, 0.4833, 0.1607, 0.296, 0.1323, 0.296, 0.1324, 0.4833, 0.1575, 0.4833, 0.1607, 0.296, 0.1607, 0.296, 0.1575, 0.4833, 0.2045, 0.4833, 0.1607, 0.296, 0.2045, 0.4833, 0.2045, 0.296, 0.8953, 0.0239, 0.8906, 0.06755, 0.8905, 0.06716, 0.989, 0.03344, 0.9805, 0.03369, 0.9807, 0.02388, 0.9806, 0.97, 0.9889, 0.9702, 0.9808, 0.9796, 0.5822, 0.958, 0.5676, 0.9538, 0.5699, 0.9576, 0.5822, 0.958, 0.5694, 0.1719, 0.5676, 0.9538, 0.5822, 0.958, 0.5506, 0.172, 0.5694, 0.1719, 0.6834, 0.1727, 0.682, 0.3595, 0.6822, 0.2748, 0.6834, 0.1727, 0.6807, 0.3597, 0.682, 0.3595, 0.6806, 0.1728, 0.6807, 0.3597, 0.6834, 0.1727, 0.6806, 0.1728, 0.6763, 0.978, 0.6807, 0.3597, 0.6668, 0.7666, 0.5822, 0.7856, 0.6763, 0.7862, 0.6668, 0.7666, 0.5822, 0.7662, 0.5822, 0.7856, 0.6778, 0.7894, 0.5822, 0.7856, 0.5821, 0.7881, 0.6778, 0.7894, 0.6763, 0.7862, 0.5822, 0.7856, 0.6763, 0.978, 0.6692, 0.1726, 0.6668, 0.9583, 0.6763, 0.978, 0.6806, 0.1728, 0.6692, 0.1726, 0.542, 0.9543, 0.5506, 0.172, 0.5822, 0.958, 0.542, 0.9543, 0.5468, 0.172, 0.5506, 0.172, 0.7569, 0.955, 0.6692, 0.1726, 0.7617, 0.1726, 0.7569, 0.955, 0.6668, 0.9583, 0.6692, 0.1726, 0.7617, 0.1726, 0.542, 0.9543, 0.7569, 0.955, 0.7617, 0.1726, 0.5468, 0.172, 0.542, 0.9543, 0.5822, 0.7662, 0.6647, 0.7632, 0.582, 0.7626, 0.5822, 0.7662, 0.6668, 0.7666, 0.6647, 0.7632, 0.6278, 1.0, 0.5249, 0.01318, 0.5249, 1.0, 0.6278, 1.0, 0.532, 0.01318, 0.5249, 0.01318, 0.53, 0.01318, 0.5249, 1.0, 0.5249, 0.01318, 0.53, 0.01318, 0.5304, 1.0, 0.5249, 1.0, 0.664, 0.2315, 0.6999, 0.6716, 0.664, 0.6716, 0.664, 0.2315, 0.6971, 0.2315, 0.6999, 0.6716, 0.5349, 0.9845, 0.5249, 0.01318, 0.5358, 0.03012, 0.5349, 0.9845, 0.5249, 1.0, 0.5249, 0.01318, 0.978, 1.0, 0.5349, 0.9845, 0.9668, 0.9822, 0.978, 1.0, 0.5249, 1.0, 0.5349, 0.9845, 0.9668, 0.9822, 0.6278, 1.0, 0.978, 1.0, 0.9668, 0.9822, 0.532, 0.01318, 0.6278, 1.0, 0.9668, 0.9822, 0.5511, 0.01318, 0.532, 0.01318, 0.5786, 0.07994, 0.9244, 0.07994, 0.9244, 0.07994, 0.5786, 0.07994, 0.5786, 0.07994, 0.9244, 0.07994, 0.5511, 1.0, 0.53, 0.01318, 0.5511, 0.01318, 0.5511, 1.0, 0.5304, 1.0, 0.53, 0.01318, 0.8014, 0.08071, 0.525, 1.0, 0.8014, 1.0, 0.8014, 0.08071, 0.525, 0.08071, 0.525, 1.0, 0.6971, 0.2315, 0.8222, 0.6716, 0.6999, 0.6716, 0.6971, 0.2315, 0.8222, 0.2315, 0.8222, 0.6716, 0.5362, 0.818, 0.8927, 0.818, 0.8933, 0.08294, 0.5362, 0.818, 0.8933, 0.08294, 0.5362, 0.02425, 0.5362, 0.02425, 0.8933, 0.08294, 0.8963, 0.02425, 0.8961, 0.08252, 0.8963, 0.02425, 0.8933, 0.08294, 0.5301, 0.02425, 0.878, 0.02425, 0.8905, 0.06716, 0.5301, 0.02425, 0.8905, 0.06716, 0.8906, 0.06755, 0.8867, 0.818, 0.5301, 0.02425, 0.8906, 0.06755, 0.8867, 0.818, 0.5296, 0.818, 0.5301, 0.02425, 0.5296, 0.818, 0.5237, 0.02425, 0.5301, 0.02425, 0.5296, 0.818, 0.5238, 0.818, 0.5237, 0.02425, 0.989, 0.03344, 0.9806, 0.97, 0.9805, 0.03369, 0.989, 0.03344, 0.9889, 0.9702, 0.9806, 0.97, 0.9806, 0.97, 0.5153, 0.9797, 0.5153, 0.9699, 0.9806, 0.97, 0.9808, 0.9796, 0.5153, 0.9797, 0.5362, 0.818, 0.5298, 0.02425, 0.5298, 0.818, 0.5362, 0.818, 0.5362, 0.02425, 0.5298, 0.02425, 0.5153, 0.02388, 0.9805, 0.03369, 0.5153, 0.03369, 0.5153, 0.02388, 0.9807, 0.02388, 0.9805, 0.03369, 0.5153, 0.9699, 0.9805, 0.03369, 0.9806, 0.97, 0.5153, 0.9699, 0.5153, 0.03369, 0.9805, 0.03369, 0.003096, 7.093e-06, 0.4922, 1.0, 0.4922, 6.795e-06, 0.003096, 7.093e-06, 0.003053, 1.0, 0.4922, 1.0, 0.5349, 0.9845, 0.5358, 0.03012, 0.5349, 0.9845, 0.5349, 0.9845, 0.5358, 0.03012, 0.5358, 0.03012, 0.5358, 0.03012, 0.5358, 0.03012, 0.978, 0.01318, 0.5358, 0.03012, 0.978, 0.01318, 0.978, 0.01318, 0.978, 0.01318, 0.978, 0.01318, 0.9668, 0.9822, 0.978, 0.01318, 0.9668, 0.9822, 0.9668, 0.9822, 0.9668, 0.9822, 0.5349, 0.9845, 0.9668, 0.9822, 0.9668, 0.9822, 0.5349, 0.9845, 0.5349, 0.9845])
me_fridgemode.materials.append(mat_inside)
me_fridgemode.materials.append(mat_refrigerator_body)
me_fridgemode.use_remesh_fix_poles = True
me_fridgemode.use_remesh_preserve_attributes = False
me_fridgemode.update()

# ---- objects
ob_refrigerator = bpy.data.objects.new('Refrigerator', me_fridgemode)

# ---- transforms, parenting, visibility, modifiers, constraints
ob_refrigerator.location = (0.02735, -0.3166, 3.343e-08)

# ---- collection membership
col_collection.objects.link(ob_refrigerator)

# ---- scene / render settings (as saved in the file)
scene.frame_start = 1; scene.frame_end = 250; scene.frame_set(1)
scene.render.engine = 'BLENDER_EEVEE_NEXT'
scene.cycles.sampling_pattern = 'TABULATED_SOBOL'
scene.cycles.use_light_tree = False
scene.view_settings.view_transform = 'Filmic'
bpy.context.view_layer.update()

# ---- added for rendering (the .blend has no active camera and no usable light): camera, sun
cam_auto = bpy.data.cameras.new('AutoCamera')
cam_auto.lens = 50.0
cam_auto.sensor_width = 36.0
cam_auto.clip_end = 1000.0
ob_auto_camera = bpy.data.objects.new('AutoCamera', cam_auto)
scene.collection.objects.link(ob_auto_camera)
ob_auto_camera.location = (2.36914, -3.03504, 2.98723)
ob_auto_camera.rotation_euler = (1.09748, -7.21219e-08, 0.694738)
scene.camera = ob_auto_camera
light_auto_sun = bpy.data.lights.new('AutoSun', 'SUN')
light_auto_sun.energy = 3.0
light_auto_sun.angle = 0.0523599
ob_auto_sun = bpy.data.objects.new('AutoSun', light_auto_sun)
scene.collection.objects.link(ob_auto_sun)
ob_auto_sun.rotation_euler = (0.872665, 0.174533, 0.523599)
bpy.context.view_layer.update()
